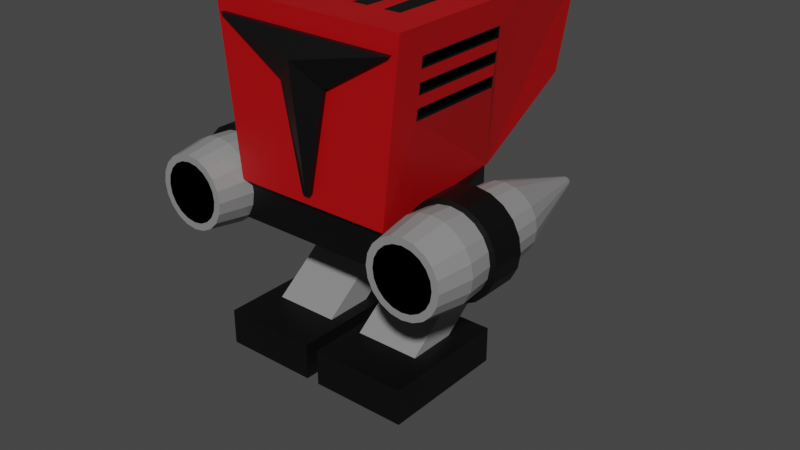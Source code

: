 # Source: Enemy2Model.blend  (saved by Blender 2.83.19; exported with 4.5.12 LTS)
import bpy
from mathutils import Matrix  # noqa: F401  (used for matrix-valued properties, if any)

bpy.ops.wm.read_factory_settings(use_empty=True)
scene = bpy.context.scene
scene.name = 'Scene'

# ---- collections
col_enemy1 = bpy.data.collections.new('Enemy1'); scene.collection.children.link(col_enemy1)
col_collection_2 = bpy.data.collections.new('Collection 2'); scene.collection.children.link(col_collection_2)

# ---- images (referenced by path relative to the original .blend; pixels are not part of the script)
import os
ASSET_DIR = os.environ.get("B2B_ASSET_DIR", "")  # directory of the original .blend (textures are referenced by path, not embedded)
HERE = os.path.dirname(os.path.abspath(__file__))  # packed textures are extracted next to this script under _unpacked/

def load_image(name, relpath, width, height, colorspace="sRGB"):
    """Load a texture the original file referenced (path relative to the .blend, or extracted next to this script)."""
    p = next((c for c in (os.path.join(HERE, relpath), os.path.join(ASSET_DIR, relpath)) if relpath and os.path.exists(c)), "")
    if p:
        img = bpy.data.images.load(p, check_existing=True)
        img.name = name
    else:  # same state as the original file: an image datablock whose file is absent (Cycles renders it pink)
        img = bpy.data.images.new(name, width, height)
        img.source = "FILE"
        img.filepath = "//" + (relpath or name)
    img.colorspace_settings.name = colorspace
    return img
img_metalhead = load_image('Metalhead', 'Metalhead.png', 1024, 1024, 'sRGB')

# ---- materials (node trees are filled in below, after node groups)
mat_black = bpy.data.materials.new('Black')
mat_black.use_transparent_shadow = False
mat_suit = bpy.data.materials.new('SUIT')
mat_suit.use_transparent_shadow = False
mat_material = bpy.data.materials.new('Material')
mat_material.alpha_threshold = 0.0
mat_material.use_transparent_shadow = False
mat_material.line_color = (0.0, 0.0, 0.0, 1.0)
mat_material_003 = bpy.data.materials.new('Material.003')
mat_material_003.use_transparent_shadow = False
mat_legs = bpy.data.materials.new('Legs')
mat_legs.use_transparent_shadow = False
mat_cannoninside = bpy.data.materials.new('CannonInside')
mat_cannoninside.use_transparent_shadow = False

# ---- material node trees
mat_black.use_nodes = True; mat_black.node_tree.nodes.clear()
_N = mat_black.node_tree.nodes; _L = mat_black.node_tree.links
n0 = _N.new('ShaderNodeBsdfPrincipled'); n0.name = 'Principled BSDF'; n0.location = (10, 300)
n0.distribution = 'GGX'
n0.subsurface_method = 'BURLEY'
n0.inputs[0].default_value = (0.0, 0.0, 0.0, 1.0)
n0.inputs[3].default_value = 1.45
n0.inputs[27].default_value = (0.0, 0.0, 0.0, 1.0)
n0.inputs[28].default_value = 1.0
n1 = _N.new('ShaderNodeOutputMaterial'); n1.name = 'Material Output'; n1.location = (300, 300)
_L.new(n0.outputs[0], n1.inputs[0])
n1.is_active_output = True
mat_suit.use_nodes = True; mat_suit.node_tree.nodes.clear()
_N = mat_suit.node_tree.nodes; _L = mat_suit.node_tree.links
n0 = _N.new('ShaderNodeBsdfPrincipled'); n0.name = 'Principled BSDF'; n0.location = (10, 300)
n0.distribution = 'GGX'
n0.subsurface_method = 'BURLEY'
n0.inputs[0].default_value = (0.5543, 0.5387, 0.0, 1.0)
n0.inputs[3].default_value = 1.45
n0.inputs[27].default_value = (0.0, 0.0, 0.0, 1.0)
n0.inputs[28].default_value = 1.0
n1 = _N.new('ShaderNodeOutputMaterial'); n1.name = 'Material Output'; n1.location = (300, 300)
_L.new(n0.outputs[0], n1.inputs[0])
n1.is_active_output = True
mat_material.use_nodes = True; mat_material.node_tree.nodes.clear()
_N = mat_material.node_tree.nodes; _L = mat_material.node_tree.links
n0 = _N.new('ShaderNodeOutputMaterial'); n0.name = 'Material Output'; n0.location = (300, 300)
n1 = _N.new('ShaderNodeBsdfPrincipled'); n1.name = 'Principled BSDF'; n1.location = (10, 300)
n1.distribution = 'GGX'
n1.subsurface_method = 'BURLEY'
n1.inputs[2].default_value = 0.4
n1.inputs[3].default_value = 1.45
n1.inputs[27].default_value = (0.0, 0.0, 0.0, 1.0)
n1.inputs[28].default_value = 1.0
_L.new(n1.outputs[0], n0.inputs[0])
n0.is_active_output = True
mat_material_003.use_nodes = True; mat_material_003.node_tree.nodes.clear()
_N = mat_material_003.node_tree.nodes; _L = mat_material_003.node_tree.links
n0 = _N.new('ShaderNodeOutputMaterial'); n0.name = 'Material Output'; n0.location = (300, 300)
n1 = _N.new('ShaderNodeBsdfPrincipled'); n1.name = 'Principled BSDF'; n1.location = (10, 300)
n1.distribution = 'GGX'
n1.subsurface_method = 'BURLEY'
n1.inputs[0].default_value = (0.4487, 0.0, 0.001791, 1.0)
n1.inputs[3].default_value = 1.45
n1.inputs[27].default_value = (0.0, 0.0, 0.0, 1.0)
n1.inputs[28].default_value = 1.0
n2 = _N.new('ShaderNodeTexImage'); n2.name = 'Image Texture'; n2.location = (-471, 213)
n2.image = img_metalhead
_L.new(n1.outputs[0], n0.inputs[0])
n0.is_active_output = True
mat_legs.use_nodes = True; mat_legs.node_tree.nodes.clear()
_N = mat_legs.node_tree.nodes; _L = mat_legs.node_tree.links
n0 = _N.new('ShaderNodeBsdfPrincipled'); n0.name = 'Principled BSDF'; n0.location = (10, 300)
n0.distribution = 'GGX'
n0.subsurface_method = 'BURLEY'
n0.inputs[0].default_value = (0.2531, 0.2531, 0.2531, 1.0)
n0.inputs[3].default_value = 1.45
n0.inputs[27].default_value = (0.0, 0.0, 0.0, 1.0)
n0.inputs[28].default_value = 1.0
n1 = _N.new('ShaderNodeOutputMaterial'); n1.name = 'Material Output'; n1.location = (300, 300)
_L.new(n0.outputs[0], n1.inputs[0])
n1.is_active_output = True
mat_cannoninside.use_nodes = True; mat_cannoninside.node_tree.nodes.clear()
_N = mat_cannoninside.node_tree.nodes; _L = mat_cannoninside.node_tree.links
n0 = _N.new('ShaderNodeBsdfPrincipled'); n0.name = 'Principled BSDF'; n0.location = (10, 300)
n0.distribution = 'GGX'
n0.subsurface_method = 'BURLEY'
n0.inputs[0].default_value = (0.0, 0.0, 0.0, 1.0)
n0.inputs[1].default_value = 1.0
n0.inputs[2].default_value = 1.0
n0.inputs[3].default_value = 1.45
n0.inputs[27].default_value = (0.0, 0.0, 0.0, 1.0)
n0.inputs[28].default_value = 1.0
n1 = _N.new('ShaderNodeOutputMaterial'); n1.name = 'Material Output'; n1.location = (300, 300)
_L.new(n0.outputs[0], n1.inputs[0])
n1.is_active_output = True

# ---- world
world_world = bpy.data.worlds.new('World'); scene.world = world_world
world_world.use_nodes = True; world_world.node_tree.nodes.clear()
_N = world_world.node_tree.nodes; _L = world_world.node_tree.links
n0 = _N.new('ShaderNodeOutputWorld'); n0.name = 'World Output'; n0.location = (300, 300)
n1 = _N.new('ShaderNodeBackground'); n1.name = 'Background'; n1.location = (10, 300)
n1.inputs[0].default_value = (0.05088, 0.05088, 0.05088, 1.0)
_L.new(n1.outputs[0], n0.inputs[0])
n0.is_active_output = True
world_world.color = (0.05088, 0.05088, 0.05088)
world_world.use_sun_shadow = False
world_world.sun_shadow_jitter_overblur = 0.0

# ---- meshes
me_cube = bpy.data.meshes.new('Cube')
me_cube.from_pydata([(1.0, 1.0, 1.0), (1.0, 1.0, -1.0), (1.0, -1.0, 1.0), (1.0, -1.0, -1.0), (-1.0, 1.0, 1.0), (-1.0, 1.0, -1.0), (-1.0, -1.0, 1.0), (-1.0, -1.0, -1.0)], [], [(0, 4, 6, 2), (3, 2, 6, 7), (7, 6, 4, 5), (5, 1, 3, 7), (1, 0, 2, 3), (5, 4, 0, 1)])
_uv = me_cube.uv_layers.new(name='UVMap')
_uv.uv.foreach_set('vector', [0.625, 0.5, 0.875, 0.5, 0.875, 0.75, 0.625, 0.75, 0.375, 0.75, 0.625, 0.75, 0.625, 1.0, 0.375, 1.0, 0.375, 0.0, 0.625, 0.0, 0.625, 0.25, 0.375, 0.25, 0.125, 0.5, 0.375, 0.5, 0.375, 0.75, 0.125, 0.75, 0.375, 0.5, 0.625, 0.5, 0.625, 0.75, 0.375, 0.75, 0.375, 0.25, 0.625, 0.25, 0.625, 0.5, 0.375, 0.5])
me_cube.materials.append(mat_black)
me_cube.use_remesh_preserve_volume = False
me_cube.use_remesh_preserve_attributes = False
me_cube.use_mirror_vertex_groups = False
me_cube.update()
me_cube_001 = bpy.data.meshes.new('Cube.001')
me_cube_001.from_pydata([(1.0, 1.0, 1.0), (1.0, 1.0, -1.0), (1.0, -1.0, 1.0), (1.0, -1.0, -1.0), (-1.0, 1.0, 1.0), (-1.0, 1.0, -1.0), (-1.0, -1.0, 1.0), (-1.0, -1.0, -1.0)], [], [(0, 4, 6, 2), (3, 2, 6, 7), (7, 6, 4, 5), (5, 1, 3, 7), (1, 0, 2, 3), (5, 4, 0, 1)])
_uv = me_cube_001.uv_layers.new(name='UVMap')
_uv.uv.foreach_set('vector', [0.625, 0.5, 0.875, 0.5, 0.875, 0.75, 0.625, 0.75, 0.375, 0.75, 0.625, 0.75, 0.625, 1.0, 0.375, 1.0, 0.375, 0.0, 0.625, 0.0, 0.625, 0.25, 0.375, 0.25, 0.125, 0.5, 0.375, 0.5, 0.375, 0.75, 0.125, 0.75, 0.375, 0.5, 0.625, 0.5, 0.625, 0.75, 0.375, 0.75, 0.375, 0.25, 0.625, 0.25, 0.625, 0.5, 0.375, 0.5])
me_cube_001.materials.append(mat_black)
me_cube_001.use_remesh_preserve_volume = False
me_cube_001.use_remesh_preserve_attributes = False
me_cube_001.use_mirror_vertex_groups = False
me_cube_001.update()
me_cube_002 = bpy.data.meshes.new('Cube.002')
me_cube_002.from_pydata([(-1.0, -1.0, -1.0), (-1.0, -1.0, 1.0), (-1.0, 1.0, -1.0), (-1.0, 1.0, 1.0), (1.0, -1.0, -1.0), (1.0, -1.0, 1.0), (1.0, 1.0, -1.0), (1.0, 1.0, 1.0)], [], [(0, 1, 3, 2), (2, 3, 7, 6), (6, 7, 5, 4), (4, 5, 1, 0), (2, 6, 4, 0), (7, 3, 1, 5)])
_uv = me_cube_002.uv_layers.new(name='UVMap')
_uv.uv.foreach_set('vector', [0.375, 0.0, 0.625, 0.0, 0.625, 0.25, 0.375, 0.25, 0.375, 0.25, 0.625, 0.25, 0.625, 0.5, 0.375, 0.5, 0.375, 0.5, 0.625, 0.5, 0.625, 0.75, 0.375, 0.75, 0.375, 0.75, 0.625, 0.75, 0.625, 1.0, 0.375, 1.0, 0.125, 0.5, 0.375, 0.5, 0.375, 0.75, 0.125, 0.75, 0.625, 0.5, 0.875, 0.5, 0.875, 0.75, 0.625, 0.75])
me_cube_002.materials.append(mat_black)
me_cube_002.use_remesh_fix_poles = True
me_cube_002.use_remesh_preserve_attributes = False
me_cube_002.use_mirror_vertex_groups = False
me_cube_002.update()
me_cube_003 = bpy.data.meshes.new('Cube.003')
me_cube_003.from_pydata([(-1.0, -1.0, -1.0), (-1.0, -1.0, 1.0), (-1.0, 1.0, -1.0), (-1.0, 1.0, 1.0), (1.0, -1.0, -1.0), (1.0, -1.0, 1.0), (1.0, 1.0, -1.0), (1.0, 1.0, 1.0)], [], [(0, 1, 3, 2), (2, 3, 7, 6), (6, 7, 5, 4), (4, 5, 1, 0), (2, 6, 4, 0), (7, 3, 1, 5)])
_uv = me_cube_003.uv_layers.new(name='UVMap')
_uv.uv.foreach_set('vector', [0.375, 0.0, 0.625, 0.0, 0.625, 0.25, 0.375, 0.25, 0.375, 0.25, 0.625, 0.25, 0.625, 0.5, 0.375, 0.5, 0.375, 0.5, 0.625, 0.5, 0.625, 0.75, 0.375, 0.75, 0.375, 0.75, 0.625, 0.75, 0.625, 1.0, 0.375, 1.0, 0.125, 0.5, 0.375, 0.5, 0.375, 0.75, 0.125, 0.75, 0.625, 0.5, 0.875, 0.5, 0.875, 0.75, 0.625, 0.75])
me_cube_003.materials.append(mat_suit)
me_cube_003.use_remesh_fix_poles = True
me_cube_003.use_remesh_preserve_attributes = False
me_cube_003.use_mirror_vertex_groups = False
me_cube_003.update()
me_cube_005 = bpy.data.meshes.new('Cube.005')
me_cube_005.from_pydata([(-1.0, -1.0, -1.0), (-1.0, -1.0, 1.0), (-1.0, 1.0, -1.0), (-1.0, 1.0, 1.0), (1.0, -1.0, -1.0), (1.0, -1.0, 1.0), (1.0, 1.0, -1.0), (1.0, 1.0, 1.0)], [], [(0, 1, 3, 2), (2, 3, 7, 6), (6, 7, 5, 4), (4, 5, 1, 0), (2, 6, 4, 0), (7, 3, 1, 5)])
_uv = me_cube_005.uv_layers.new(name='UVMap')
_uv.uv.foreach_set('vector', [0.375, 0.0, 0.625, 0.0, 0.625, 0.25, 0.375, 0.25, 0.375, 0.25, 0.625, 0.25, 0.625, 0.5, 0.375, 0.5, 0.375, 0.5, 0.625, 0.5, 0.625, 0.75, 0.375, 0.75, 0.375, 0.75, 0.625, 0.75, 0.625, 1.0, 0.375, 1.0, 0.125, 0.5, 0.375, 0.5, 0.375, 0.75, 0.125, 0.75, 0.625, 0.5, 0.875, 0.5, 0.875, 0.75, 0.625, 0.75])
me_cube_005.materials.append(mat_suit)
me_cube_005.use_remesh_fix_poles = True
me_cube_005.use_remesh_preserve_attributes = False
me_cube_005.use_mirror_vertex_groups = False
me_cube_005.update()
me_cube_006 = bpy.data.meshes.new('Cube.006')
me_cube_006.from_pydata([(-0.7952, -1.16, -0.7447), (-0.7952, -1.16, 0.7447), (-1.0, -0.3679, -1.0), (-1.0, -0.3679, 1.0), (0.7952, -1.16, -0.7447), (0.7952, -1.16, 0.7447), (1.0, -0.3679, -1.0), (1.0, -0.3679, 1.0), (-1.0, -0.9012, -1.0), (-1.0, -0.9012, 1.0), (1.0, -0.9012, -1.0), (1.0, -0.9012, 1.0)], [], [(8, 9, 3, 2), (2, 3, 7, 6), (10, 11, 5, 4), (4, 5, 1, 0), (8, 10, 4, 0), (11, 9, 1, 5), (7, 3, 9, 11), (2, 6, 10, 8), (6, 7, 11, 10), (0, 1, 9, 8)])
_uv = me_cube_006.uv_layers.new(name='UVMap')
_uv.uv.foreach_set('vector', [0.375, 0.03238, 0.625, 0.03238, 0.625, 0.25, 0.375, 0.25, 0.375, 0.25, 0.625, 0.25, 0.625, 0.5, 0.375, 0.5, 0.375, 0.7176, 0.625, 0.7176, 0.625, 0.75, 0.375, 0.75, 0.375, 0.75, 0.625, 0.75, 0.625, 1.0, 0.375, 1.0, 0.125, 0.7176, 0.375, 0.7176, 0.375, 0.75, 0.125, 0.75, 0.625, 0.7176, 0.875, 0.7176, 0.875, 0.75, 0.625, 0.75, 0.625, 0.5, 0.875, 0.5, 0.875, 0.7176, 0.625, 0.7176, 0.125, 0.5, 0.375, 0.5, 0.375, 0.7176, 0.125, 0.7176, 0.375, 0.5, 0.625, 0.5, 0.625, 0.7176, 0.375, 0.7176, 0.375, 0.0, 0.625, 0.0, 0.625, 0.03238, 0.375, 0.03238])
me_cube_006.materials.append(mat_black)
me_cube_006.use_remesh_fix_poles = True
me_cube_006.use_remesh_preserve_attributes = False
me_cube_006.use_mirror_vertex_groups = False
me_cube_006.update()
me_cube_004 = bpy.data.meshes.new('Cube.004')
me_cube_004.from_pydata([(-1.0, -1.0, -1.0), (-1.0, -1.0, 1.0), (-1.0, 1.0, -1.0), (-1.0, 1.0, 1.0), (1.0, -1.0, -1.0), (1.0, -1.0, 1.0), (1.0, 1.0, -1.0), (1.0, 1.0, 1.0)], [], [(0, 1, 3, 2), (2, 3, 7, 6), (6, 7, 5, 4), (4, 5, 1, 0), (2, 6, 4, 0), (7, 3, 1, 5)])
_uv = me_cube_004.uv_layers.new(name='UVMap')
_uv.uv.foreach_set('vector', [0.375, 0.0, 0.625, 0.0, 0.625, 0.25, 0.375, 0.25, 0.375, 0.25, 0.625, 0.25, 0.625, 0.5, 0.375, 0.5, 0.375, 0.5, 0.625, 0.5, 0.625, 0.75, 0.375, 0.75, 0.375, 0.75, 0.625, 0.75, 0.625, 1.0, 0.375, 1.0, 0.125, 0.5, 0.375, 0.5, 0.375, 0.75, 0.125, 0.75, 0.625, 0.5, 0.875, 0.5, 0.875, 0.75, 0.625, 0.75])
me_cube_004.materials.append(mat_black)
me_cube_004.use_remesh_fix_poles = True
me_cube_004.use_remesh_preserve_attributes = False
me_cube_004.use_mirror_vertex_groups = False
me_cube_004.update()
me_cube_007 = bpy.data.meshes.new('Cube.007')
me_cube_007.from_pydata([(-1.0, -1.0, -1.0), (-1.0, -1.0, 1.0), (-1.0, 1.0, -1.0), (-1.0, 1.0, 1.0), (1.0, -1.0, -1.0), (1.0, -1.0, 1.0), (1.0, 1.0, -1.0), (1.0, 1.0, 1.0)], [], [(0, 1, 3, 2), (2, 3, 7, 6), (6, 7, 5, 4), (4, 5, 1, 0), (2, 6, 4, 0), (7, 3, 1, 5)])
_uv = me_cube_007.uv_layers.new(name='UVMap')
_uv.uv.foreach_set('vector', [0.375, 0.0, 0.625, 0.0, 0.625, 0.25, 0.375, 0.25, 0.375, 0.25, 0.625, 0.25, 0.625, 0.5, 0.375, 0.5, 0.375, 0.5, 0.625, 0.5, 0.625, 0.75, 0.375, 0.75, 0.375, 0.75, 0.625, 0.75, 0.625, 1.0, 0.375, 1.0, 0.125, 0.5, 0.375, 0.5, 0.375, 0.75, 0.125, 0.75, 0.625, 0.5, 0.875, 0.5, 0.875, 0.75, 0.625, 0.75])
me_cube_007.materials.append(mat_black)
me_cube_007.use_remesh_fix_poles = True
me_cube_007.use_remesh_preserve_attributes = False
me_cube_007.use_mirror_vertex_groups = False
me_cube_007.update()
me_cube_008 = bpy.data.meshes.new('Cube.008')
me_cube_008.from_pydata([(-1.0, -1.0, -1.0), (-1.0, -1.0, 1.0), (-1.0, 1.0, -1.0), (-1.0, 1.0, 1.0), (1.0, -1.0, -1.0), (1.0, -1.0, 1.0), (1.0, 1.0, -1.0), (1.0, 1.0, 1.0)], [], [(0, 1, 3, 2), (2, 3, 7, 6), (6, 7, 5, 4), (4, 5, 1, 0), (2, 6, 4, 0), (7, 3, 1, 5)])
_uv = me_cube_008.uv_layers.new(name='UVMap')
_uv.uv.foreach_set('vector', [0.375, 0.0, 0.625, 0.0, 0.625, 0.25, 0.375, 0.25, 0.375, 0.25, 0.625, 0.25, 0.625, 0.5, 0.375, 0.5, 0.375, 0.5, 0.625, 0.5, 0.625, 0.75, 0.375, 0.75, 0.375, 0.75, 0.625, 0.75, 0.625, 1.0, 0.375, 1.0, 0.125, 0.5, 0.375, 0.5, 0.375, 0.75, 0.125, 0.75, 0.625, 0.5, 0.875, 0.5, 0.875, 0.75, 0.625, 0.75])
me_cube_008.use_remesh_fix_poles = True
me_cube_008.use_remesh_preserve_attributes = False
me_cube_008.use_mirror_vertex_groups = False
me_cube_008.update()
me_cube_009 = bpy.data.meshes.new('Cube.009')
me_cube_009.from_pydata([(-0.7952, -1.16, -0.7447), (-0.7952, -1.16, 0.7447), (-1.0, -0.6705, -1.0), (-1.0, -0.6705, 1.0), (0.7952, -1.16, -0.7447), (0.7952, -1.16, 0.7447), (1.0, -0.6705, -1.0), (1.0, -0.6705, 1.0), (-1.0, -0.9012, -1.0), (-1.0, -0.9012, 1.0), (1.0, -0.9012, -1.0), (1.0, -0.9012, 1.0)], [], [(8, 9, 3, 2), (2, 3, 7, 6), (10, 11, 5, 4), (4, 5, 1, 0), (8, 10, 4, 0), (11, 9, 1, 5), (7, 3, 9, 11), (2, 6, 10, 8), (6, 7, 11, 10), (0, 1, 9, 8)])
_uv = me_cube_009.uv_layers.new(name='UVMap')
_uv.uv.foreach_set('vector', [0.375, 0.03238, 0.625, 0.03238, 0.625, 0.25, 0.375, 0.25, 0.375, 0.25, 0.625, 0.25, 0.625, 0.5, 0.375, 0.5, 0.375, 0.7176, 0.625, 0.7176, 0.625, 0.75, 0.375, 0.75, 0.375, 0.75, 0.625, 0.75, 0.625, 1.0, 0.375, 1.0, 0.125, 0.7176, 0.375, 0.7176, 0.375, 0.75, 0.125, 0.75, 0.625, 0.7176, 0.875, 0.7176, 0.875, 0.75, 0.625, 0.75, 0.625, 0.5, 0.875, 0.5, 0.875, 0.7176, 0.625, 0.7176, 0.125, 0.5, 0.375, 0.5, 0.375, 0.7176, 0.125, 0.7176, 0.375, 0.5, 0.625, 0.5, 0.625, 0.7176, 0.375, 0.7176, 0.375, 0.0, 0.625, 0.0, 0.625, 0.03238, 0.375, 0.03238])
me_cube_009.materials.append(mat_material)
me_cube_009.use_remesh_fix_poles = True
me_cube_009.use_remesh_preserve_attributes = False
me_cube_009.use_mirror_vertex_groups = False
me_cube_009.update()
me_cube_034 = bpy.data.meshes.new('Cube.034')
me_cube_034.from_pydata([(-0.8998, -0.6615, 0.05664), (-0.9563, -0.6615, 0.6759), (-0.833, 1.466, -0.1603), (-0.4855, 1.113, 1.0), (-0.8998, 0.3313, 0.05664), (-0.9563, 0.3313, 0.6759), (-0.6559, 0.6698, -1.0), (-0.8209, -1.0, -1.0), (-0.6711, -0.6041, 1.0), (-0.6711, 0.6057, 1.0), (-0.9089, -0.6615, 0.1561), (-0.9235, -0.6615, 0.3166), (-0.9326, -0.6615, 0.416), (-0.9472, -0.6615, 0.5765), (-0.9472, 0.3313, 0.5765), (-0.9326, 0.3313, 0.416), (-0.9235, 0.3313, 0.3166), (-0.9089, 0.3313, 0.1561), (-0.8984, 0.3466, 0.04137), (-0.8984, -0.6768, 0.04137), (-0.9458, -0.6768, 0.5612), (-0.9577, -0.6768, 0.6912), (-0.9577, 0.3466, 0.6912), (-0.9103, 0.3466, 0.1713), (-0.9103, -0.6768, 0.1713), (-0.9221, -0.6768, 0.3013), (-0.934, -0.6768, 0.4313), (-0.9458, 0.3466, 0.5612), (-0.934, 0.3466, 0.4313), (-0.9221, 0.3466, 0.3013), (-0.6267, 0.4398, -0.08527), (-0.6267, -0.77, -0.08527), (-0.6741, -0.77, 0.4346), (-0.6832, -0.77, 0.534), (-0.6832, 0.4398, 0.534), (-0.6358, 0.4398, 0.01417), (-0.6358, -0.77, 0.01417), (-0.6504, -0.77, 0.1747), (-0.6595, -0.77, 0.2741), (-0.6741, 0.4398, 0.4346), (-0.6595, 0.4398, 0.2741), (-0.6504, 0.4398, 0.1747), (0.8998, -0.6615, 0.05664), (0.9563, -0.6615, 0.6759), (0.833, 1.466, -0.1603), (0.4855, 1.113, 1.0), (0.8998, 0.3313, 0.05664), (0.9563, 0.3313, 0.6759), (0.6559, 0.6698, -1.0), (0.8209, -1.0, -1.0), (0.6711, -0.6041, 1.0), (0.6711, 0.6057, 1.0), (0.9089, -0.6615, 0.1561), (0.9235, -0.6615, 0.3166), (0.9326, -0.6615, 0.416), (0.9472, -0.6615, 0.5765), (0.9472, 0.3313, 0.5765), (0.9326, 0.3313, 0.416), (0.9235, 0.3313, 0.3166), (0.9089, 0.3313, 0.1561), (0.8984, 0.3466, 0.04137), (0.8984, -0.6768, 0.04137), (0.9458, -0.6768, 0.5612), (0.9577, -0.6768, 0.6912), (0.9577, 0.3466, 0.6912), (0.9103, 0.3466, 0.1713), (0.9103, -0.6768, 0.1713), (0.9221, -0.6768, 0.3013), (0.934, -0.6768, 0.4313), (0.9458, 0.3466, 0.5612), (0.934, 0.3466, 0.4313), (0.9221, 0.3466, 0.3013), (0.6267, 0.4398, -0.08527), (0.6267, -0.77, -0.08527), (0.6741, -0.77, 0.4346), (0.6832, -0.77, 0.534), (0.6832, 0.4398, 0.534), (0.6358, 0.4398, 0.01417), (0.6358, -0.77, 0.01417), (0.6504, -0.77, 0.1747), (0.6595, -0.77, 0.2741), (0.6741, 0.4398, 0.4346), (0.6595, 0.4398, 0.2741), (0.6504, 0.4398, 0.1747), (0.0, 1.466, -0.1603), (0.0, 1.113, 1.0), (0.0, -1.0, -1.0), (0.0, -0.6041, 1.0), (0.0, 0.6698, -1.0), (-1.0, 0.6698, 1.0), (-0.9879, 1.466, 1.0), (0.0, -1.0, 1.0), (-1.0, -1.0, 1.0), (0.0, 1.466, 1.0), (1.0, 0.6698, 1.0), (0.9879, 1.466, 1.0), (1.0, -1.0, 1.0), (-0.1678, -0.6041, 1.0), (-0.3356, -0.6041, 1.0), (-0.5033, -0.6041, 1.0), (-0.4415, 1.113, 1.0), (-0.3974, 1.113, 1.0), (-0.3534, 1.113, 1.0), (0.1678, -0.6041, 1.0), (0.3356, -0.6041, 1.0), (0.5033, -0.6041, 1.0), (0.4415, 1.113, 1.0), (0.3974, 1.113, 1.0), (0.3534, 1.113, 1.0), (0.1202, 1.113, 1.0), (-0.1202, 1.113, 1.0), (9.407e-08, 1.559, -0.05788), (9.407e-08, 1.627, -0.05788), (0.07978, 1.559, -0.0487), (0.07978, 1.627, -0.0487), (0.1565, 1.559, -0.02152), (0.1565, 1.627, -0.02152), (0.2272, 1.559, 0.02263), (0.2272, 1.627, 0.02263), (0.2892, 1.559, 0.08204), (0.2892, 1.627, 0.08204), (0.34, 1.559, 0.1544), (0.34, 1.627, 0.1544), (0.3778, 1.559, 0.237), (0.3778, 1.627, 0.237), (0.4011, 1.559, 0.3267), (0.4011, 1.627, 0.3267), (0.409, 1.559, 0.4199), (0.409, 1.627, 0.4199), (0.4011, 1.559, 0.5131), (0.4011, 1.627, 0.5131), (0.3778, 1.559, 0.6027), (0.3778, 1.627, 0.6027), (0.34, 1.559, 0.6853), (0.34, 1.627, 0.6853), (0.2892, 1.559, 0.7577), (0.2892, 1.627, 0.7577), (0.2272, 1.559, 0.8171), (0.2272, 1.627, 0.8171), (0.1565, 1.559, 0.8612), (0.1565, 1.627, 0.8612), (0.07978, 1.559, 0.8884), (0.07978, 1.627, 0.8884), (-3.919e-08, 1.559, 0.8976), (-3.919e-08, 1.627, 0.8976), (-0.07978, 1.559, 0.8884), (-0.07978, 1.627, 0.8884), (-0.1565, 1.559, 0.8612), (-0.1565, 1.627, 0.8612), (-0.2272, 1.559, 0.8171), (-0.2272, 1.627, 0.8171), (-0.2892, 1.559, 0.7577), (-0.2892, 1.627, 0.7577), (-0.34, 1.559, 0.6853), (-0.34, 1.627, 0.6853), (-0.3778, 1.559, 0.6027), (-0.3778, 1.627, 0.6027), (-0.4011, 1.559, 0.5131), (-0.4011, 1.627, 0.5131), (-0.409, 1.559, 0.4199), (-0.409, 1.627, 0.4199), (-0.4011, 1.559, 0.3267), (-0.4011, 1.627, 0.3267), (-0.3778, 1.559, 0.237), (-0.3778, 1.627, 0.237), (-0.34, 1.559, 0.1544), (-0.34, 1.627, 0.1544), (-0.2892, 1.559, 0.08204), (-0.2892, 1.627, 0.08204), (-0.2272, 1.559, 0.02263), (-0.2272, 1.627, 0.02263), (-0.1565, 1.559, -0.02152), (-0.1565, 1.627, -0.02152), (-0.07978, 1.559, -0.0487), (-0.07978, 1.627, -0.0487), (-9.313e-10, 1.559, -0.007096), (-9.313e-10, 1.627, -0.007096), (0.1093, 1.559, 0.02326), (0.1093, 1.627, 0.02326), (-0.1093, 1.559, 0.02326), (-0.1093, 1.627, 0.02326), (0.08398, 1.559, 0.3077), (0.08398, 1.627, 0.3077), (0.04064, 1.559, 0.2786), (0.04064, 1.627, 0.2786), (-0.04064, 1.559, 0.2786), (-0.04064, 1.627, 0.2786), (0.2382, 1.559, 0.1097), (0.2382, 1.627, 0.1097), (0.3157, 1.559, 0.2047), (0.3157, 1.627, 0.2047), (-0.318, 1.559, 0.2093), (-0.318, 1.627, 0.2093), (-0.2415, 1.559, 0.1132), (-0.2415, 1.627, 0.1132), (0.3483, 1.559, 0.3303), (0.3483, 1.627, 0.3303), (-0.08517, 1.559, 0.3089), (-0.08517, 1.627, 0.3089), (-0.3492, 1.559, 0.3354), (-0.3492, 1.627, 0.3354), (0.1249, 1.559, 0.3897), (0.1249, 1.627, 0.3897), (-0.1252, 1.559, 0.3915), (-0.1252, 1.627, 0.3915), (0.1252, 1.559, 0.4482), (0.1252, 1.627, 0.4482), (0.3492, 1.627, 0.5044), (0.3492, 1.559, 0.5044), (0.08517, 1.559, 0.5308), (0.08517, 1.627, 0.5308), (0.318, 1.627, 0.6304), (0.318, 1.559, 0.6304), (0.2415, 1.559, 0.7265), (0.2415, 1.627, 0.7265), (0.04064, 1.559, 0.5611), (0.04064, 1.627, 0.5611), (0.1093, 1.559, 0.8165), (0.1093, 1.627, 0.8165), (-9.313e-10, 1.627, 0.8468), (-9.313e-10, 1.559, 0.8468), (-0.1093, 1.627, 0.8165), (-0.1093, 1.559, 0.8165), (-0.04064, 1.559, 0.5611), (-0.04064, 1.627, 0.5611), (-0.1249, 1.559, 0.4501), (-0.1249, 1.627, 0.4501), (-0.08398, 1.559, 0.5321), (-0.08398, 1.627, 0.5321), (-0.2382, 1.627, 0.73), (-0.2382, 1.559, 0.73), (-0.3483, 1.559, 0.5095), (-0.3483, 1.627, 0.5095), (-0.3157, 1.627, 0.635), (-0.3157, 1.559, 0.635), (1.173e-07, 1.339, 0.2995), (1.173e-07, 1.585, 0.2995), (0.0201, 1.339, 0.3018), (0.0201, 1.585, 0.3018), (0.03944, 1.339, 0.3086), (0.03944, 1.585, 0.3086), (0.05725, 1.339, 0.3198), (0.05725, 1.585, 0.3198), (0.07287, 1.339, 0.3347), (0.07287, 1.585, 0.3347), (0.08568, 1.339, 0.353), (0.08568, 1.585, 0.353), (0.09521, 1.339, 0.3738), (0.09521, 1.585, 0.3738), (0.1011, 1.339, 0.3964), (0.1011, 1.585, 0.3964), (0.1031, 1.339, 0.4199), (0.1031, 1.585, 0.4199), (0.1011, 1.339, 0.4433), (0.1011, 1.585, 0.4433), (0.09521, 1.339, 0.4659), (0.09521, 1.585, 0.4659), (0.08568, 1.339, 0.4867), (0.08568, 1.585, 0.4867), (0.07287, 1.339, 0.505), (0.07287, 1.585, 0.505), (0.05725, 1.339, 0.52), (0.05725, 1.585, 0.52), (0.03944, 1.339, 0.5311), (0.03944, 1.585, 0.5311), (0.0201, 1.339, 0.5379), (0.0201, 1.585, 0.5379), (8.368e-08, 1.339, 0.5402), (8.368e-08, 1.585, 0.5402), (-0.0201, 1.339, 0.5379), (-0.0201, 1.585, 0.5379), (-0.03944, 1.339, 0.5311), (-0.03944, 1.585, 0.5311), (-0.05725, 1.339, 0.52), (-0.05725, 1.585, 0.52), (-0.07287, 1.339, 0.505), (-0.07287, 1.585, 0.505), (-0.08568, 1.339, 0.4867), (-0.08568, 1.585, 0.4867), (-0.09521, 1.339, 0.4659), (-0.09521, 1.585, 0.4659), (-0.1011, 1.339, 0.4433), (-0.1011, 1.585, 0.4433), (-0.1031, 1.339, 0.4199), (-0.1031, 1.585, 0.4199), (-0.1011, 1.339, 0.3964), (-0.1011, 1.585, 0.3964), (-0.09521, 1.339, 0.3738), (-0.09521, 1.585, 0.3738), (-0.08568, 1.339, 0.353), (-0.08568, 1.585, 0.353), (-0.07287, 1.339, 0.3347), (-0.07287, 1.585, 0.3347), (-0.05725, 1.339, 0.3198), (-0.05725, 1.585, 0.3198), (-0.03944, 1.339, 0.3086), (-0.03944, 1.585, 0.3086), (-0.0201, 1.339, 0.3018), (-0.0201, 1.585, 0.3018), (-0.02803, -1.05, -0.8681), (-0.9085, -1.05, 0.7831), (-0.02803, -0.8655, -0.8681), (-0.9085, -0.8655, 0.7831), (0.04132, -1.05, -0.8681), (0.9218, -1.05, 0.7831), (0.04132, -0.8655, -0.8681), (0.9218, -0.8655, 0.7831), (-0.2314, -1.05, 0.2914), (-0.2314, -0.8655, 0.2914), (0.2447, -0.8655, 0.2914), (0.2447, -1.05, 0.2914), (0.006644, -0.8655, -0.8681), (0.006644, -0.8655, 0.7831), (0.006644, -1.05, -0.8681), (0.006644, -1.05, 0.7831), (0.006644, -1.184, 0.5649), (0.006644, -0.8655, 0.2914)], [], [(6, 89, 90, 2), (86, 91, 92, 7), (16, 11, 37, 41), (19, 18, 6, 7), (21, 20, 26, 25, 24, 19, 7, 92), (22, 21, 92, 89), (18, 23, 29, 28, 27, 22, 89, 6), (1, 5, 34, 33), (24, 25, 29, 23), (11, 12, 38, 37), (26, 20, 27, 28), (0, 4, 18, 19), (1, 13, 20, 21), (5, 1, 21, 22), (4, 17, 23, 18), (10, 0, 19, 24), (12, 11, 25, 26), (14, 5, 22, 27), (16, 15, 28, 29), (17, 10, 24, 23), (11, 16, 29, 25), (15, 12, 26, 28), (13, 14, 27, 20), (32, 33, 34, 39), (31, 36, 35, 30), (37, 38, 40, 41), (5, 14, 39, 34), (17, 4, 30, 35), (12, 15, 40, 38), (4, 0, 31, 30), (15, 16, 41, 40), (0, 10, 36, 31), (14, 13, 32, 39), (13, 1, 33, 32), (10, 17, 35, 36), (6, 88, 86, 7), (2, 90, 93, 84), (2, 84, 88, 6), (48, 44, 95, 94), (86, 49, 96, 91), (58, 83, 79, 53), (61, 49, 48, 60), (63, 96, 49, 61, 66, 67, 68, 62), (64, 94, 96, 63), (60, 48, 94, 64, 69, 70, 71, 65), (43, 75, 76, 47), (66, 65, 71, 67), (53, 79, 80, 54), (68, 70, 69, 62), (42, 61, 60, 46), (43, 63, 62, 55), (47, 64, 63, 43), (46, 60, 65, 59), (52, 66, 61, 42), (54, 68, 67, 53), (56, 69, 64, 47), (58, 71, 70, 57), (59, 65, 66, 52), (53, 67, 71, 58), (57, 70, 68, 54), (55, 62, 69, 56), (74, 81, 76, 75), (73, 72, 77, 78), (79, 83, 82, 80), (47, 76, 81, 56), (59, 77, 72, 46), (54, 80, 82, 57), (46, 72, 73, 42), (57, 82, 83, 58), (42, 73, 78, 52), (56, 81, 74, 55), (55, 74, 75, 43), (52, 78, 77, 59), (48, 49, 86, 88), (44, 84, 93, 95), (44, 48, 88, 84), (106, 105, 50, 51, 45), (9, 3, 90, 89), (87, 97, 98, 99, 8, 92, 91), (8, 9, 89, 92), (3, 100, 101, 102, 110, 85, 93, 90), (45, 51, 94, 95), (50, 105, 104, 103, 87, 91, 96), (51, 50, 96, 94), (85, 109, 108, 107, 106, 45, 95, 93), (9, 8, 99, 100, 3), (100, 99, 98, 101), (101, 98, 97, 102), (87, 110, 102, 97), (108, 103, 104, 107), (107, 104, 105, 106), (87, 109, 85, 110), (87, 103, 108, 109), (111, 112, 114, 113), (113, 114, 116, 115), (115, 116, 118, 117), (117, 118, 120, 119), (119, 120, 122, 121), (121, 122, 124, 123), (123, 124, 126, 125), (125, 126, 128, 127), (127, 128, 130, 129), (129, 130, 132, 131), (131, 132, 134, 133), (133, 134, 136, 135), (135, 136, 138, 137), (137, 138, 140, 139), (139, 140, 142, 141), (141, 142, 144, 143), (143, 144, 146, 145), (145, 146, 148, 147), (147, 148, 150, 149), (149, 150, 152, 151), (151, 152, 154, 153), (153, 154, 156, 155), (155, 156, 158, 157), (157, 158, 160, 159), (159, 160, 162, 161), (161, 162, 164, 163), (163, 164, 166, 165), (165, 166, 168, 167), (167, 168, 170, 169), (169, 170, 172, 171), (114, 112, 174, 172, 170, 180, 176, 178, 118, 116), (171, 172, 174, 173), (173, 174, 112, 111), (111, 113, 115, 117, 177, 175, 179, 169, 171, 173), (200, 199, 191, 192), (198, 197, 203, 204), (218, 217, 220, 219), (180, 179, 175, 176), (223, 224, 221, 222), (176, 175, 177, 178), (192, 191, 193, 194), (196, 195, 201, 202), (226, 225, 227, 228), (190, 189, 195, 196), (178, 177, 183, 184), (224, 223, 215, 216), (199, 200, 204, 203), (229, 230, 234, 233), (194, 193, 197, 198), (118, 178, 184, 186, 180, 170, 168, 166, 164, 162, 200, 192, 194, 198, 182, 188, 190, 196, 126, 124, 122, 120), (126, 196, 202, 182, 198, 204, 200, 162, 160, 158, 232, 226, 228, 210, 206, 207, 130, 128), (130, 207, 211, 214, 210, 228, 229, 233, 232, 158, 156, 154, 152, 150, 221, 224, 216, 218, 138, 136, 134, 132), (138, 218, 219, 221, 150, 148, 146, 144, 142, 140), (209, 210, 214, 213), (219, 220, 222, 221), (202, 201, 181, 182), (225, 226, 232, 231), (179, 180, 186, 185), (184, 183, 185, 186), (228, 227, 230, 229), (211, 212, 213, 214), (216, 215, 217, 218), (169, 179, 185, 183, 177, 117, 119, 121, 123, 125, 195, 189, 187, 181, 197, 193, 191, 199, 161, 163, 165, 167), (161, 199, 203, 197, 181, 201, 195, 125, 127, 129, 208, 205, 209, 227, 225, 231, 157, 159), (157, 231, 234, 230, 227, 209, 213, 212, 208, 129, 131, 133, 135, 137, 217, 215, 223, 222, 149, 151, 153, 155), (149, 222, 220, 217, 137, 139, 141, 143, 145, 147), (206, 205, 208, 207), (187, 188, 182, 181), (233, 234, 231, 232), (210, 209, 205, 206), (207, 208, 212, 211), (188, 187, 189, 190), (235, 236, 238, 237), (237, 238, 240, 239), (239, 240, 242, 241), (241, 242, 244, 243), (243, 244, 246, 245), (245, 246, 248, 247), (247, 248, 250, 249), (249, 250, 252, 251), (251, 252, 254, 253), (253, 254, 256, 255), (255, 256, 258, 257), (257, 258, 260, 259), (259, 260, 262, 261), (261, 262, 264, 263), (263, 264, 266, 265), (265, 266, 268, 267), (267, 268, 270, 269), (269, 270, 272, 271), (271, 272, 274, 273), (273, 274, 276, 275), (275, 276, 278, 277), (277, 278, 280, 279), (279, 280, 282, 281), (281, 282, 284, 283), (283, 284, 286, 285), (285, 286, 288, 287), (287, 288, 290, 289), (289, 290, 292, 291), (291, 292, 294, 293), (293, 294, 296, 295), (238, 236, 298, 296, 294, 292, 290, 288, 286, 284, 282, 280, 278, 276, 274, 272, 270, 268, 266, 264, 262, 260, 258, 256, 254, 252, 250, 248, 246, 244, 242, 240), (295, 296, 298, 297), (297, 298, 236, 235), (235, 237, 239, 241, 243, 245, 247, 249, 251, 253, 255, 257, 259, 261, 263, 265, 267, 269, 271, 273, 275, 277, 279, 281, 283, 285, 287, 289, 291, 293, 295, 297), (307, 300, 302, 308), (316, 312, 306, 309), (309, 306, 304, 310), (315, 314, 300), (311, 305, 303, 313), (312, 302, 300, 314), (313, 315, 307, 299), (305, 309, 310, 303), (311, 316, 309, 305), (299, 307, 308, 301), (301, 308, 316, 311), (303, 310, 315, 313), (306, 312, 314, 304), (301, 311, 313, 299), (304, 314, 315), (308, 302, 312, 316), (310, 304, 315), (307, 315, 300)])
me_cube_034.polygons.foreach_set('material_index', [0, 0, 1, 0, 0, 0, 0, 1, 0, 1, 0, 1, 1, 1, 1, 1, 1, 1, 1, 1, 1, 1, 1, 1, 1, 1, 1, 1, 1, 1, 1, 1, 1, 1, 1, 0, 0, 0, 0, 0, 1, 0, 0, 0, 0, 1, 0, 1, 0, 1, 1, 1, 1, 1, 1, 1, 1, 1, 1, 1, 1, 1, 1, 1, 1, 1, 1, 1, 1, 1, 1, 1, 1, 0, 0, 0, 1, 0, 0, 0, 0, 0, 0, 0, 0, 1, 0, 1, 0, 1, 0, 1, 0, 1, 1, 1, 1, 1, 1, 1, 1, 1, 1, 1, 1, 1, 1, 1, 1, 1, 1, 1, 1, 1, 1, 1, 1, 1, 1, 1, 1, 1, 1, 1, 1, 1, 1, 1, 1, 1, 1, 1, 1, 1, 1, 1, 1, 1, 1, 1, 1, 1, 1, 1, 1, 1, 1, 1, 1, 1, 1, 1, 1, 1, 1, 1, 1, 1, 1, 1, 1, 1, 1, 1, 1, 0, 0, 0, 0, 0, 0, 0, 0, 0, 0, 0, 0, 0, 0, 0, 0, 0, 0, 0, 0, 0, 0, 0, 0, 0, 0, 0, 0, 0, 0, 0, 0, 0, 0, 1, 1, 1, 1, 1, 1, 1, 1, 1, 1, 1, 1, 1, 1, 1, 1, 1, 1])
_uv = me_cube_034.uv_layers.new(name='UVMap')
_uv.uv.foreach_set('vector', [0.375, 0.125, 0.625, 0.125, 0.625, 0.25, 0.375, 0.25, 0.375, 0.875, 0.625, 0.875, 0.625, 1.0, 0.375, 1.0, 0.4868, 0.1006, 0.4868, 0.02437, 0.4868, 0.02437, 0.4868, 0.1006, 0.4136, 0.0232, 0.4136, 0.1018, 0.375, 0.125, 0.375, 0.0, 0.5864, 0.0232, 0.5519, 0.0232, 0.5173, 0.0232, 0.4827, 0.0232, 0.4481, 0.0232, 0.4136, 0.0232, 0.375, 0.0, 0.625, 0.0, 0.5864, 0.1018, 0.5864, 0.0232, 0.625, 0.0, 0.625, 0.125, 0.4136, 0.1018, 0.4481, 0.1018, 0.4827, 0.1018, 0.5173, 0.1018, 0.5519, 0.1018, 0.5864, 0.1018, 0.625, 0.125, 0.375, 0.125, 0.5824, 0.02437, 0.5824, 0.1006, 0.5824, 0.1006, 0.5824, 0.02437, 0.4481, 0.0232, 0.4827, 0.0232, 0.4827, 0.1018, 0.4481, 0.1018, 0.4868, 0.02437, 0.5132, 0.02437, 0.5132, 0.02437, 0.4868, 0.02437, 0.5173, 0.0232, 0.5519, 0.0232, 0.5519, 0.1018, 0.5173, 0.1018, 0.4176, 0.02437, 0.4176, 0.1006, 0.4136, 0.1018, 0.4136, 0.0232, 0.5824, 0.02437, 0.5559, 0.02437, 0.5519, 0.0232, 0.5864, 0.0232, 0.5824, 0.1006, 0.5824, 0.02437, 0.5864, 0.0232, 0.5864, 0.1018, 0.4176, 0.1006, 0.4441, 0.1006, 0.4481, 0.1018, 0.4136, 0.1018, 0.4441, 0.02437, 0.4176, 0.02437, 0.4136, 0.0232, 0.4481, 0.0232, 0.5132, 0.02437, 0.4868, 0.02437, 0.4827, 0.0232, 0.5173, 0.0232, 0.5559, 0.1006, 0.5824, 0.1006, 0.5864, 0.1018, 0.5519, 0.1018, 0.4868, 0.1006, 0.5132, 0.1006, 0.5173, 0.1018, 0.4827, 0.1018, 0.4441, 0.1006, 0.4441, 0.02437, 0.4481, 0.0232, 0.4481, 0.1018, 0.4868, 0.02437, 0.4868, 0.1006, 0.4827, 0.1018, 0.4827, 0.0232, 0.5132, 0.1006, 0.5132, 0.02437, 0.5173, 0.0232, 0.5173, 0.1018, 0.5559, 0.02437, 0.5559, 0.1006, 0.5519, 0.1018, 0.5519, 0.0232, 0.5559, 0.02437, 0.5824, 0.02437, 0.5824, 0.1006, 0.5559, 0.1006, 0.4176, 0.02437, 0.4441, 0.02437, 0.4441, 0.1006, 0.4176, 0.1006, 0.4868, 0.02437, 0.5132, 0.02437, 0.5132, 0.1006, 0.4868, 0.1006, 0.5824, 0.1006, 0.5559, 0.1006, 0.5559, 0.1006, 0.5824, 0.1006, 0.4441, 0.1006, 0.4176, 0.1006, 0.4176, 0.1006, 0.4441, 0.1006, 0.5132, 0.02437, 0.5132, 0.1006, 0.5132, 0.1006, 0.5132, 0.02437, 0.4176, 0.1006, 0.4176, 0.02437, 0.4176, 0.02437, 0.4176, 0.1006, 0.5132, 0.1006, 0.4868, 0.1006, 0.4868, 0.1006, 0.5132, 0.1006, 0.4176, 0.02437, 0.4441, 0.02437, 0.4441, 0.02437, 0.4176, 0.02437, 0.5559, 0.1006, 0.5559, 0.02437, 0.5559, 0.02437, 0.5559, 0.1006, 0.5559, 0.02437, 0.5824, 0.02437, 0.5824, 0.02437, 0.5559, 0.02437, 0.4441, 0.02437, 0.4441, 0.1006, 0.4441, 0.1006, 0.4441, 0.02437, 0.125, 0.625, 0.25, 0.625, 0.25, 0.75, 0.125, 0.75, 0.375, 0.25, 0.625, 0.25, 0.625, 0.375, 0.375, 0.375, 0.125, 0.5, 0.25, 0.5, 0.25, 0.625, 0.125, 0.625, 0.375, 0.125, 0.375, 0.25, 0.625, 0.25, 0.625, 0.125, 0.375, 0.875, 0.375, 1.0, 0.625, 1.0, 0.625, 0.875, 0.4868, 0.1006, 0.4868, 0.1006, 0.4868, 0.02437, 0.4868, 0.02437, 0.4136, 0.0232, 0.375, 0.0, 0.375, 0.125, 0.4136, 0.1018, 0.5864, 0.0232, 0.625, 0.0, 0.375, 0.0, 0.4136, 0.0232, 0.4481, 0.0232, 0.4827, 0.0232, 0.5173, 0.0232, 0.5519, 0.0232, 0.5864, 0.1018, 0.625, 0.125, 0.625, 0.0, 0.5864, 0.0232, 0.4136, 0.1018, 0.375, 0.125, 0.625, 0.125, 0.5864, 0.1018, 0.5519, 0.1018, 0.5173, 0.1018, 0.4827, 0.1018, 0.4481, 0.1018, 0.5824, 0.02437, 0.5824, 0.02437, 0.5824, 0.1006, 0.5824, 0.1006, 0.4481, 0.0232, 0.4481, 0.1018, 0.4827, 0.1018, 0.4827, 0.0232, 0.4868, 0.02437, 0.4868, 0.02437, 0.5132, 0.02437, 0.5132, 0.02437, 0.5173, 0.0232, 0.5173, 0.1018, 0.5519, 0.1018, 0.5519, 0.0232, 0.4176, 0.02437, 0.4136, 0.0232, 0.4136, 0.1018, 0.4176, 0.1006, 0.5824, 0.02437, 0.5864, 0.0232, 0.5519, 0.0232, 0.5559, 0.02437, 0.5824, 0.1006, 0.5864, 0.1018, 0.5864, 0.0232, 0.5824, 0.02437, 0.4176, 0.1006, 0.4136, 0.1018, 0.4481, 0.1018, 0.4441, 0.1006, 0.4441, 0.02437, 0.4481, 0.0232, 0.4136, 0.0232, 0.4176, 0.02437, 0.5132, 0.02437, 0.5173, 0.0232, 0.4827, 0.0232, 0.4868, 0.02437, 0.5559, 0.1006, 0.5519, 0.1018, 0.5864, 0.1018, 0.5824, 0.1006, 0.4868, 0.1006, 0.4827, 0.1018, 0.5173, 0.1018, 0.5132, 0.1006, 0.4441, 0.1006, 0.4481, 0.1018, 0.4481, 0.0232, 0.4441, 0.02437, 0.4868, 0.02437, 0.4827, 0.0232, 0.4827, 0.1018, 0.4868, 0.1006, 0.5132, 0.1006, 0.5173, 0.1018, 0.5173, 0.0232, 0.5132, 0.02437, 0.5559, 0.02437, 0.5519, 0.0232, 0.5519, 0.1018, 0.5559, 0.1006, 0.5559, 0.02437, 0.5559, 0.1006, 0.5824, 0.1006, 0.5824, 0.02437, 0.4176, 0.02437, 0.4176, 0.1006, 0.4441, 0.1006, 0.4441, 0.02437, 0.4868, 0.02437, 0.4868, 0.1006, 0.5132, 0.1006, 0.5132, 0.02437, 0.5824, 0.1006, 0.5824, 0.1006, 0.5559, 0.1006, 0.5559, 0.1006, 0.4441, 0.1006, 0.4441, 0.1006, 0.4176, 0.1006, 0.4176, 0.1006, 0.5132, 0.02437, 0.5132, 0.02437, 0.5132, 0.1006, 0.5132, 0.1006, 0.4176, 0.1006, 0.4176, 0.1006, 0.4176, 0.02437, 0.4176, 0.02437, 0.5132, 0.1006, 0.5132, 0.1006, 0.4868, 0.1006, 0.4868, 0.1006, 0.4176, 0.02437, 0.4176, 0.02437, 0.4441, 0.02437, 0.4441, 0.02437, 0.5559, 0.1006, 0.5559, 0.1006, 0.5559, 0.02437, 0.5559, 0.02437, 0.5559, 0.02437, 0.5559, 0.02437, 0.5824, 0.02437, 0.5824, 0.02437, 0.4441, 0.02437, 0.4441, 0.02437, 0.4441, 0.1006, 0.4441, 0.1006, 0.125, 0.625, 0.125, 0.75, 0.25, 0.75, 0.25, 0.625, 0.375, 0.25, 0.375, 0.375, 0.625, 0.375, 0.625, 0.25, 0.125, 0.5, 0.125, 0.625, 0.25, 0.625, 0.25, 0.5, 0.8418, 0.5225, 0.8418, 0.7363, 0.8609, 0.7365, 0.8673, 0.6136, 0.8609, 0.5231, 0.8673, 0.6136, 0.8609, 0.5231, 0.875, 0.5, 0.875, 0.625, 0.7847, 0.7357, 0.8037, 0.7359, 0.8228, 0.7361, 0.8418, 0.7363, 0.8609, 0.7365, 0.875, 0.75, 0.75, 0.75, 0.8609, 0.7365, 0.8673, 0.6136, 0.875, 0.625, 0.875, 0.75, 0.8609, 0.5231, 0.8418, 0.5225, 0.8228, 0.5218, 0.8037, 0.5211, 0.7942, 0.5207, 0.7847, 0.5204, 0.75, 0.5, 0.875, 0.5, 0.8609, 0.5231, 0.8673, 0.6136, 0.875, 0.625, 0.875, 0.5, 0.8609, 0.7365, 0.8418, 0.7363, 0.8228, 0.7361, 0.8037, 0.7359, 0.7847, 0.7357, 0.75, 0.75, 0.875, 0.75, 0.8673, 0.6136, 0.8609, 0.7365, 0.875, 0.75, 0.875, 0.625, 0.7847, 0.5204, 0.7942, 0.5207, 0.8037, 0.5211, 0.8228, 0.5218, 0.8418, 0.5225, 0.8609, 0.5231, 0.875, 0.5, 0.75, 0.5, 0.8673, 0.6136, 0.8609, 0.7365, 0.8418, 0.7363, 0.8418, 0.5225, 0.8609, 0.5231, 0.8418, 0.5225, 0.8418, 0.7363, 0.8228, 0.7361, 0.8228, 0.5218, 0.8228, 0.5218, 0.8228, 0.7361, 0.8037, 0.7359, 0.8037, 0.5211, 0.0, 0.0, 0.0, 0.0, 0.8037, 0.5211, 0.8037, 0.7359, 0.8037, 0.5211, 0.8037, 0.7359, 0.8228, 0.7361, 0.8228, 0.5218, 0.8228, 0.5218, 0.8228, 0.7361, 0.8418, 0.7363, 0.8418, 0.5225, 0.0, 0.0, 0.0, 0.0, 0.0, 0.0, 0.0, 0.0, 0.0, 0.0, 0.8037, 0.7359, 0.8037, 0.5211, 0.0, 0.0, 1.0, 0.5, 1.0, 1.0, 0.9688, 1.0, 0.9688, 0.5, 0.9688, 0.5, 0.9688, 1.0, 0.9375, 1.0, 0.9375, 0.5, 0.9375, 0.5, 0.9375, 1.0, 0.9062, 1.0, 0.9062, 0.5, 0.9062, 0.5, 0.9062, 1.0, 0.875, 1.0, 0.875, 0.5, 0.875, 0.5, 0.875, 1.0, 0.8438, 1.0, 0.8438, 0.5, 0.8438, 0.5, 0.8438, 1.0, 0.8125, 1.0, 0.8125, 0.5, 0.8125, 0.5, 0.8125, 1.0, 0.7812, 1.0, 0.7812, 0.5, 0.7812, 0.5, 0.7812, 1.0, 0.75, 1.0, 0.75, 0.5, 0.75, 0.5, 0.75, 1.0, 0.7188, 1.0, 0.7188, 0.5, 0.7188, 0.5, 0.7188, 1.0, 0.6875, 1.0, 0.6875, 0.5, 0.6875, 0.5, 0.6875, 1.0, 0.6562, 1.0, 0.6562, 0.5, 0.6562, 0.5, 0.6562, 1.0, 0.625, 1.0, 0.625, 0.5, 0.625, 0.5, 0.625, 1.0, 0.5938, 1.0, 0.5938, 0.5, 0.5938, 0.5, 0.5938, 1.0, 0.5625, 1.0, 0.5625, 0.5, 0.5625, 0.5, 0.5625, 1.0, 0.5312, 1.0, 0.5312, 0.5, 0.5312, 0.5, 0.5312, 1.0, 0.5, 1.0, 0.5, 0.5, 0.5, 0.5, 0.5, 1.0, 0.4688, 1.0, 0.4688, 0.5, 0.4688, 0.5, 0.4688, 1.0, 0.4375, 1.0, 0.4375, 0.5, 0.4375, 0.5, 0.4375, 1.0, 0.4062, 1.0, 0.4062, 0.5, 0.4062, 0.5, 0.4062, 1.0, 0.375, 1.0, 0.375, 0.5, 0.375, 0.5, 0.375, 1.0, 0.3438, 1.0, 0.3438, 0.5, 0.3438, 0.5, 0.3438, 1.0, 0.3125, 1.0, 0.3125, 0.5, 0.3125, 0.5, 0.3125, 1.0, 0.2812, 1.0, 0.2812, 0.5, 0.2812, 0.5, 0.2812, 1.0, 0.25, 1.0, 0.25, 0.5, 0.25, 0.5, 0.25, 1.0, 0.2188, 1.0, 0.2188, 0.5, 0.2188, 0.5, 0.2188, 1.0, 0.1875, 1.0, 0.1875, 0.5, 0.1875, 0.5, 0.1875, 1.0, 0.1562, 1.0, 0.1562, 0.5, 0.1562, 0.5, 0.1562, 1.0, 0.125, 1.0, 0.125, 0.5, 0.125, 0.5, 0.125, 1.0, 0.09375, 1.0, 0.09375, 0.5, 0.09375, 0.5, 0.09375, 1.0, 0.0625, 1.0, 0.0625, 0.5, 0.2968, 0.4854, 0.25, 0.49, 0.2032, 0.4854, 0.1582, 0.4717, 0.1167, 0.4496, 0.1859, 0.4492, 0.25, 0.4645, 0.3141, 0.4492, 0.3833, 0.4496, 0.3418, 0.4717, 0.0625, 0.5, 0.0625, 1.0, 0.03125, 1.0, 0.03125, 0.5, 0.03125, 0.5, 0.03125, 1.0, 0.0, 1.0, 0.0, 0.5, 0.75, 0.49, 0.7968, 0.4854, 0.8418, 0.4717, 0.8833, 0.4496, 0.8141, 0.4492, 0.75, 0.4645, 0.6859, 0.4492, 0.6167, 0.4496, 0.6582, 0.4717, 0.7032, 0.4854, 0.125, 0.5834, 0.125, 0.6751, 0.25, 0.6751, 0.25, 0.5834, 0.625, 0.5834, 0.625, 0.6751, 0.875, 0.6751, 0.875, 0.5834, 0.375, 0.5834, 0.375, 0.6751, 0.25, 0.6751, 0.25, 0.5834, 0.125, 0.5834, 0.125, 0.6751, 0.25, 0.6751, 0.25, 0.5834, 0.625, 0.07495, 0.625, 0.1666, 0.375, 0.1666, 0.375, 0.07495, 0.25, 0.5834, 0.25, 0.6751, 0.375, 0.6751, 0.375, 0.5834, 0.25, 0.5834, 0.25, 0.6751, 0.375, 0.6751, 0.375, 0.5834, 0.375, 0.5834, 0.375, 0.6751, 0.625, 0.6751, 0.625, 0.5834, 0.875, 0.5834, 0.875, 0.6751, 0.625, 0.6751, 0.625, 0.5834, 0.25, 0.5834, 0.25, 0.6751, 0.375, 0.6751, 0.375, 0.5834, 0.375, 0.5834, 0.375, 0.6751, 0.625, 0.6751, 0.625, 0.5834, 0.875, 0.5834, 0.875, 0.6751, 0.625, 0.6751, 0.625, 0.5834, 0.375, 0.07495, 0.375, 0.1666, 0.625, 0.1666, 0.625, 0.07495, 0.375, 0.5834, 0.375, 0.6751, 0.25, 0.6751, 0.25, 0.5834, 0.375, 0.5834, 0.375, 0.6751, 0.625, 0.6751, 0.625, 0.5834, 0.3833, 0.4496, 0.3141, 0.4492, 0.2738, 0.321, 0.2262, 0.321, 0.1859, 0.4492, 0.1167, 0.4496, 0.08029, 0.4197, 0.05045, 0.3833, 0.02827, 0.3418, 0.01461, 0.2968, 0.04505, 0.2925, 0.0634, 0.3558, 0.1083, 0.404, 0.2, 0.3057, 0.2993, 0.3064, 0.3898, 0.4058, 0.4353, 0.3581, 0.4544, 0.295, 0.4854, 0.2968, 0.4717, 0.3418, 0.4496, 0.3833, 0.4197, 0.4197, 0.4854, 0.2968, 0.4544, 0.295, 0.3233, 0.2652, 0.2993, 0.3064, 0.2, 0.3057, 0.1765, 0.2643, 0.04505, 0.2925, 0.01461, 0.2968, 0.01, 0.25, 0.01461, 0.2032, 0.04559, 0.205, 0.1767, 0.2348, 0.2007, 0.1936, 0.3, 0.1943, 0.3235, 0.2357, 0.455, 0.2075, 0.4854, 0.2032, 0.49, 0.25, 0.4854, 0.2032, 0.455, 0.2075, 0.4366, 0.1442, 0.3917, 0.09596, 0.3, 0.1943, 0.2007, 0.1936, 0.1102, 0.0942, 0.06474, 0.1419, 0.04559, 0.205, 0.01461, 0.2032, 0.02827, 0.1582, 0.05045, 0.1167, 0.08029, 0.08029, 0.1167, 0.05045, 0.1859, 0.05076, 0.2262, 0.179, 0.2738, 0.179, 0.3141, 0.05076, 0.3833, 0.05045, 0.4197, 0.08029, 0.4496, 0.1167, 0.4717, 0.1582, 0.3833, 0.05045, 0.3141, 0.05076, 0.25, 0.03551, 0.1859, 0.05076, 0.1167, 0.05045, 0.1582, 0.02827, 0.2032, 0.01461, 0.25, 0.01, 0.2968, 0.01461, 0.3418, 0.02827, 0.625, 0.07495, 0.625, 0.1666, 0.375, 0.1666, 0.375, 0.07495, 0.25, 0.5834, 0.25, 0.6751, 0.125, 0.6751, 0.125, 0.5834, 0.625, 0.5834, 0.625, 0.6751, 0.875, 0.6751, 0.875, 0.5834, 0.625, 0.07495, 0.625, 0.1666, 0.375, 0.1666, 0.375, 0.07495, 0.375, 0.07495, 0.375, 0.1666, 0.625, 0.1666, 0.625, 0.07495, 0.625, 0.5834, 0.625, 0.6751, 0.875, 0.6751, 0.875, 0.5834, 0.625, 0.5834, 0.625, 0.6751, 0.375, 0.6751, 0.375, 0.5834, 0.25, 0.5834, 0.25, 0.6751, 0.125, 0.6751, 0.125, 0.5834, 0.625, 0.5834, 0.625, 0.6751, 0.375, 0.6751, 0.375, 0.5834, 0.6167, 0.4496, 0.6859, 0.4492, 0.7262, 0.321, 0.7738, 0.321, 0.8141, 0.4492, 0.8833, 0.4496, 0.9197, 0.4197, 0.9496, 0.3833, 0.9717, 0.3418, 0.9854, 0.2968, 0.9544, 0.295, 0.9353, 0.3581, 0.8898, 0.4058, 0.7993, 0.3064, 0.7, 0.3057, 0.6083, 0.404, 0.5634, 0.3558, 0.545, 0.2925, 0.5146, 0.2968, 0.5283, 0.3418, 0.5504, 0.3833, 0.5803, 0.4197, 0.5146, 0.2968, 0.545, 0.2925, 0.6765, 0.2643, 0.7, 0.3057, 0.7993, 0.3064, 0.8233, 0.2652, 0.9544, 0.295, 0.9854, 0.2968, 0.99, 0.25, 0.9854, 0.2032, 0.955, 0.2075, 0.8235, 0.2357, 0.8, 0.1943, 0.7007, 0.1936, 0.6767, 0.2348, 0.5456, 0.205, 0.5146, 0.2032, 0.51, 0.25, 0.5146, 0.2032, 0.5456, 0.205, 0.5647, 0.1419, 0.6102, 0.0942, 0.7007, 0.1936, 0.8, 0.1943, 0.8917, 0.09596, 0.9366, 0.1442, 0.955, 0.2075, 0.9854, 0.2032, 0.9717, 0.1582, 0.9496, 0.1167, 0.9197, 0.08029, 0.8833, 0.05045, 0.8141, 0.05076, 0.7738, 0.179, 0.7262, 0.179, 0.6859, 0.05076, 0.6167, 0.05045, 0.5803, 0.08029, 0.5504, 0.1167, 0.5283, 0.1582, 0.6167, 0.05045, 0.6859, 0.05076, 0.75, 0.03551, 0.8141, 0.05076, 0.8833, 0.05045, 0.8418, 0.02827, 0.7968, 0.01461, 0.75, 0.01, 0.7032, 0.01461, 0.6582, 0.02827, 0.625, 0.5834, 0.625, 0.6751, 0.375, 0.6751, 0.375, 0.5834, 0.375, 0.07495, 0.375, 0.1666, 0.625, 0.1666, 0.625, 0.07495, 0.25, 0.5834, 0.25, 0.6751, 0.125, 0.6751, 0.125, 0.5834, 0.875, 0.5834, 0.875, 0.6751, 0.625, 0.6751, 0.625, 0.5834, 0.375, 0.5834, 0.375, 0.6751, 0.25, 0.6751, 0.25, 0.5834, 0.125, 0.5834, 0.125, 0.6751, 0.25, 0.6751, 0.25, 0.5834, 1.0, 0.5, 1.0, 1.0, 0.9688, 1.0, 0.9688, 0.5, 0.9688, 0.5, 0.9688, 1.0, 0.9375, 1.0, 0.9375, 0.5, 0.9375, 0.5, 0.9375, 1.0, 0.9062, 1.0, 0.9062, 0.5, 0.9062, 0.5, 0.9062, 1.0, 0.875, 1.0, 0.875, 0.5, 0.875, 0.5, 0.875, 1.0, 0.8438, 1.0, 0.8438, 0.5, 0.8438, 0.5, 0.8438, 1.0, 0.8125, 1.0, 0.8125, 0.5, 0.8125, 0.5, 0.8125, 1.0, 0.7812, 1.0, 0.7812, 0.5, 0.7812, 0.5, 0.7812, 1.0, 0.75, 1.0, 0.75, 0.5, 0.75, 0.5, 0.75, 1.0, 0.7188, 1.0, 0.7188, 0.5, 0.7188, 0.5, 0.7188, 1.0, 0.6875, 1.0, 0.6875, 0.5, 0.6875, 0.5, 0.6875, 1.0, 0.6562, 1.0, 0.6562, 0.5, 0.6562, 0.5, 0.6562, 1.0, 0.625, 1.0, 0.625, 0.5, 0.625, 0.5, 0.625, 1.0, 0.5938, 1.0, 0.5938, 0.5, 0.5938, 0.5, 0.5938, 1.0, 0.5625, 1.0, 0.5625, 0.5, 0.5625, 0.5, 0.5625, 1.0, 0.5312, 1.0, 0.5312, 0.5, 0.5312, 0.5, 0.5312, 1.0, 0.5, 1.0, 0.5, 0.5, 0.5, 0.5, 0.5, 1.0, 0.4688, 1.0, 0.4688, 0.5, 0.4688, 0.5, 0.4688, 1.0, 0.4375, 1.0, 0.4375, 0.5, 0.4375, 0.5, 0.4375, 1.0, 0.4062, 1.0, 0.4062, 0.5, 0.4062, 0.5, 0.4062, 1.0, 0.375, 1.0, 0.375, 0.5, 0.375, 0.5, 0.375, 1.0, 0.3438, 1.0, 0.3438, 0.5, 0.3438, 0.5, 0.3438, 1.0, 0.3125, 1.0, 0.3125, 0.5, 0.3125, 0.5, 0.3125, 1.0, 0.2812, 1.0, 0.2812, 0.5, 0.2812, 0.5, 0.2812, 1.0, 0.25, 1.0, 0.25, 0.5, 0.25, 0.5, 0.25, 1.0, 0.2188, 1.0, 0.2188, 0.5, 0.2188, 0.5, 0.2188, 1.0, 0.1875, 1.0, 0.1875, 0.5, 0.1875, 0.5, 0.1875, 1.0, 0.1562, 1.0, 0.1562, 0.5, 0.1562, 0.5, 0.1562, 1.0, 0.125, 1.0, 0.125, 0.5, 0.125, 0.5, 0.125, 1.0, 0.09375, 1.0, 0.09375, 0.5, 0.09375, 0.5, 0.09375, 1.0, 0.0625, 1.0, 0.0625, 0.5, 0.2968, 0.4854, 0.25, 0.49, 0.2032, 0.4854, 0.1582, 0.4717, 0.1167, 0.4496, 0.08029, 0.4197, 0.05045, 0.3833, 0.02827, 0.3418, 0.01461, 0.2968, 0.01, 0.25, 0.01461, 0.2032, 0.02827, 0.1582, 0.05045, 0.1167, 0.08029, 0.08029, 0.1167, 0.05045, 0.1582, 0.02827, 0.2032, 0.01461, 0.25, 0.01, 0.2968, 0.01461, 0.3418, 0.02827, 0.3833, 0.05045, 0.4197, 0.08029, 0.4496, 0.1167, 0.4717, 0.1582, 0.4854, 0.2032, 0.49, 0.25, 0.4854, 0.2968, 0.4717, 0.3418, 0.4496, 0.3833, 0.4197, 0.4197, 0.3833, 0.4496, 0.3418, 0.4717, 0.0625, 0.5, 0.0625, 1.0, 0.03125, 1.0, 0.03125, 0.5, 0.03125, 0.5, 0.03125, 1.0, 0.0, 1.0, 0.0, 0.5, 0.75, 0.49, 0.7968, 0.4854, 0.8418, 0.4717, 0.8833, 0.4496, 0.9197, 0.4197, 0.9496, 0.3833, 0.9717, 0.3418, 0.9854, 0.2968, 0.99, 0.25, 0.9854, 0.2032, 0.9717, 0.1582, 0.9496, 0.1167, 0.9197, 0.08029, 0.8833, 0.05045, 0.8418, 0.02827, 0.7968, 0.01461, 0.75, 0.01, 0.7032, 0.01461, 0.6582, 0.02827, 0.6167, 0.05045, 0.5803, 0.08029, 0.5504, 0.1167, 0.5283, 0.1582, 0.5146, 0.2032, 0.51, 0.25, 0.5146, 0.2968, 0.5283, 0.3418, 0.5504, 0.3833, 0.5803, 0.4197, 0.6167, 0.4496, 0.6582, 0.4717, 0.7032, 0.4854, 0.5, 0.0, 0.625, 0.0, 0.625, 0.25, 0.5, 0.25, 0.5, 0.375, 0.625, 0.375, 0.625, 0.5, 0.5, 0.5, 0.5, 0.5, 0.625, 0.5, 0.625, 0.75, 0.5, 0.75, 0.5, 0.875, 0.625, 0.875, 0.625, 1.0, 0.25, 0.5, 0.375, 0.5, 0.375, 0.75, 0.25, 0.75, 0.75, 0.5, 0.875, 0.5, 0.875, 0.75, 0.75, 0.75, 0.375, 0.875, 0.5, 0.875, 0.5, 1.0, 0.375, 1.0, 0.375, 0.5, 0.5, 0.5, 0.5, 0.75, 0.375, 0.75, 0.375, 0.375, 0.5, 0.375, 0.5, 0.5, 0.375, 0.5, 0.375, 0.0, 0.5, 0.0, 0.5, 0.25, 0.375, 0.25, 0.375, 0.25, 0.5, 0.25, 0.5, 0.375, 0.375, 0.375, 0.375, 0.75, 0.5, 0.75, 0.5, 0.875, 0.375, 0.875, 0.625, 0.5, 0.75, 0.5, 0.75, 0.75, 0.625, 0.75, 0.125, 0.5, 0.25, 0.5, 0.25, 0.75, 0.125, 0.75, 0.625, 0.75, 0.625, 0.875, 0.5, 0.875, 0.5, 0.25, 0.625, 0.25, 0.625, 0.375, 0.5, 0.375, 0.5, 0.75, 0.625, 0.75, 0.5, 0.875, 0.5, 1.0, 0.5, 0.875, 0.625, 1.0])
me_cube_034.materials.append(mat_material_003)
me_cube_034.materials.append(mat_black)
me_cube_034.use_remesh_fix_poles = True
me_cube_034.use_remesh_preserve_attributes = False
me_cube_034.use_mirror_vertex_groups = False
me_cube_034.update()
me_cylinder_005 = bpy.data.meshes.new('Cylinder.005')
me_cylinder_005.from_pydata([(2.06e-07, 0.1362, -1.0), (-6.632e-08, 0.7835, 1.0), (0.04208, 0.1295, -1.0), (0.2421, 0.7452, 1.0), (0.08004, 0.1102, -1.0), (0.4605, 0.6339, 1.0), (0.1102, 0.08004, -1.0), (0.6339, 0.4605, 1.0), (0.1295, 0.04208, -1.0), (0.7452, 0.2421, 1.0), (0.1362, -5.952e-09, -1.0), (0.7835, -2.184e-08, 1.0), (0.1295, -0.04208, -1.0), (0.7452, -0.2421, 1.0), (0.1102, -0.08004, -1.0), (0.6339, -0.4605, 1.0), (0.08004, -0.1102, -1.0), (0.4605, -0.6339, 1.0), (0.04208, -0.1295, -1.0), (0.2421, -0.7452, 1.0), (1.616e-07, -0.1362, -1.0), (-2.424e-07, -0.7835, 1.0), (-0.04208, -0.1295, -1.0), (-0.2421, -0.7452, 1.0), (-0.08004, -0.1102, -1.0), (-0.4605, -0.6339, 1.0), (-0.1102, -0.08004, -1.0), (-0.6339, -0.4605, 1.0), (-0.1295, -0.04208, -1.0), (-0.7452, -0.2421, 1.0), (-0.1362, 1.315e-07, -1.0), (-0.7835, 7.584e-07, 1.0), (-0.1295, 0.04208, -1.0), (-0.7452, 0.2421, 1.0), (-0.1102, 0.08004, -1.0), (-0.6339, 0.4605, 1.0), (-0.08003, 0.1102, -1.0), (-0.4605, 0.6339, 1.0), (-0.04208, 0.1295, -1.0), (-0.2421, 0.7452, 1.0), (-3.608e-08, 1.151, 0.6939), (0.3558, 1.095, 0.6939), (0.6767, 0.9314, 0.6939), (0.9314, 0.6767, 0.6939), (1.095, 0.3558, 0.6939), (1.151, -2.061e-07, 0.6939), (1.095, -0.3558, 0.6939), (0.9314, -0.6767, 0.6939), (0.6767, -0.9314, 0.6939), (0.3558, -1.095, 0.6939), (-4.112e-07, -1.151, 0.6939), (-0.3558, -1.095, 0.6939), (-0.6767, -0.9314, 0.6939), (-0.9314, -0.6767, 0.6939), (-1.095, -0.3558, 0.6939), (-1.151, 9.559e-07, 0.6939), (-1.095, 0.3558, 0.6939), (-0.9314, 0.6767, 0.6939), (-0.6767, 0.9314, 0.6939), (-0.3558, 1.095, 0.6939), (0.2926, 0.9005, -0.158), (0.5565, 0.766, -0.158), (0.766, 0.5565, -0.158), (0.9005, 0.2926, -0.158), (0.9468, -1.558e-07, -0.158), (0.9005, -0.2926, -0.158), (0.766, -0.5565, -0.158), (0.5565, -0.766, -0.158), (0.2926, -0.9005, -0.158), (-2.958e-07, -0.9468, -0.158), (-0.2926, -0.9005, -0.158), (-0.5565, -0.766, -0.158), (-0.766, -0.5565, -0.158), (-0.9005, -0.2926, -0.158), (-0.9468, 7.998e-07, -0.158), (-0.9005, 0.2926, -0.158), (-0.766, 0.5565, -0.158), (-0.5565, 0.766, -0.158), (-0.2926, 0.9005, -0.158), (1.268e-08, 0.9468, -0.158), (0.309, 0.9511, 1.0), (0.0, 1.0, 1.0), (0.5878, 0.809, 1.0), (0.809, 0.5878, 1.0), (0.9511, 0.309, 1.0), (1.0, -4.371e-08, 1.0), (0.9511, -0.309, 1.0), (0.809, -0.5878, 1.0), (0.5878, -0.809, 1.0), (0.309, -0.9511, 1.0), (-3.258e-07, -1.0, 1.0), (-0.309, -0.9511, 1.0), (-0.5878, -0.809, 1.0), (-0.809, -0.5878, 1.0), (-0.9511, -0.309, 1.0), (-1.0, 9.656e-07, 1.0), (-0.9511, 0.309, 1.0), (-0.809, 0.5878, 1.0), (-0.5878, 0.809, 1.0), (-0.309, 0.9511, 1.0), (0.2508, 0.7719, 1.0), (-5.825e-08, 0.8117, 1.0), (0.4771, 0.6566, 1.0), (0.6566, 0.4771, 1.0), (0.7719, 0.2508, 1.0), (0.8117, -2.524e-08, 1.0), (0.7719, -0.2508, 1.0), (0.6566, -0.4771, 1.0), (0.4771, -0.6566, 1.0), (0.2508, -0.7719, 1.0), (-2.52e-07, -0.8117, 1.0), (-0.2508, -0.7719, 1.0), (-0.4771, -0.6566, 1.0), (-0.6566, -0.4771, 1.0), (-0.7719, -0.2508, 1.0), (-0.8117, 7.852e-07, 1.0), (-0.7719, 0.2508, 1.0), (-0.6566, 0.4771, 1.0), (-0.4771, 0.6566, 1.0), (-0.2508, 0.7719, 1.0), (0.2421, 0.7452, 0.7291), (-2.174e-09, 0.7835, 0.7291), (0.4605, 0.6339, 0.7291), (0.6339, 0.4605, 0.7291), (0.7452, 0.2421, 0.7291), (0.7835, -3.765e-09, 0.7291), (0.7452, -0.2421, 0.7291), (0.6339, -0.4605, 0.7291), (0.4605, -0.6339, 0.7291), (0.2421, -0.7452, 0.7291), (-1.783e-07, -0.7835, 0.7291), (-0.2421, -0.7452, 0.7291), (-0.4605, -0.6339, 0.7291), (-0.6339, -0.4605, 0.7291), (-0.7452, -0.2421, 0.7291), (-0.7835, 7.765e-07, 0.7291), (-0.7452, 0.2421, 0.7291), (-0.6339, 0.4605, 0.7291), (-0.4605, 0.6339, 0.7291), (-0.2421, 0.7452, 0.7291), (0.7473, -0.7499, 0.6932), (0.7473, 0.4116, 0.6932), (1.447, -0.7499, -0.6134), (1.447, 0.4116, -0.6134), (5.762, -0.7499, 0.6932), (5.762, 0.4116, 0.6932), (5.062, -0.7499, -0.6134), (5.062, 0.4116, -0.6134), (0.7473, -0.7499, 0.03987), (0.7473, 0.4116, 0.03987), (5.762, -0.7499, 0.03987), (5.762, 0.4116, 0.03987), (6.669, 1.247, 0.1912), (6.669, 1.247, 0.4816), (7.058, 1.186, 0.1912), (7.058, 1.186, 0.4816), (7.408, 1.007, 0.1912), (7.408, 1.007, 0.4816), (7.687, 0.7285, 0.1912), (7.687, 0.7285, 0.4816), (7.865, 0.3778, 0.1912), (7.865, 0.3778, 0.4816), (7.927, -0.01103, 0.1912), (7.927, -0.01103, 0.4816), (7.865, -0.3998, 0.1912), (7.865, -0.3998, 0.4816), (7.687, -0.7505, 0.1912), (7.687, -0.7505, 0.4816), (7.408, -1.029, 0.1912), (7.408, -1.029, 0.4816), (7.058, -1.208, 0.1912), (7.058, -1.208, 0.4816), (6.669, -1.269, 0.1912), (6.669, -1.269, 0.4816), (6.28, -1.208, 0.1912), (6.28, -1.208, 0.4816), (5.929, -1.029, 0.1912), (5.929, -1.029, 0.4816), (5.651, -0.7505, 0.1912), (5.651, -0.7505, 0.4816), (5.472, -0.3998, 0.1912), (5.472, -0.3998, 0.4816), (5.411, -0.01103, 0.1912), (5.411, -0.01103, 0.4816), (5.472, 0.3778, 0.1912), (5.472, 0.3778, 0.4816), (5.651, 0.7285, 0.1912), (5.651, 0.7285, 0.4816), (5.929, 1.007, 0.1912), (5.929, 1.007, 0.4816), (6.28, 1.186, 0.1912), (6.28, 1.186, 0.4816), (-0.01505, 1.247, 0.1912), (-0.01505, 1.247, 0.4816), (0.3737, 1.186, 0.1912), (0.3737, 1.186, 0.4816), (0.7245, 1.007, 0.1912), (0.7245, 1.007, 0.4816), (1.003, 0.7285, 0.1912), (1.003, 0.7285, 0.4816), (1.182, 0.3778, 0.1912), (1.182, 0.3778, 0.4816), (1.243, -0.01103, 0.1912), (1.243, -0.01103, 0.4816), (1.182, -0.3998, 0.1912), (1.182, -0.3998, 0.4816), (1.003, -0.7505, 0.1912), (1.003, -0.7505, 0.4816), (0.7245, -1.029, 0.1912), (0.7245, -1.029, 0.4816), (0.3737, -1.208, 0.1912), (0.3737, -1.208, 0.4816), (-0.01505, -1.269, 0.1912), (-0.01505, -1.269, 0.4816), (-0.4038, -1.208, 0.1912), (-0.4038, -1.208, 0.4816), (-0.7546, -1.029, 0.1912), (-0.7546, -1.029, 0.4816), (-1.033, -0.7505, 0.1912), (-1.033, -0.7505, 0.4816), (-1.212, -0.3998, 0.1912), (-1.212, -0.3998, 0.4816), (-1.273, -0.01103, 0.1912), (-1.273, -0.01103, 0.4816), (-1.212, 0.3778, 0.1912), (-1.212, 0.3778, 0.4816), (-1.033, 0.7285, 0.1912), (-1.033, 0.7285, 0.4816), (-0.7546, 1.007, 0.1912), (-0.7546, 1.007, 0.4816), (-0.4038, 1.186, 0.1912), (-0.4038, 1.186, 0.4816), (6.659, 0.1362, -1.0), (6.659, 0.7835, 1.0), (6.701, 0.1295, -1.0), (6.901, 0.7452, 1.0), (6.739, 0.1102, -1.0), (7.12, 0.6339, 1.0), (6.769, 0.08004, -1.0), (7.293, 0.4605, 1.0), (6.789, 0.04208, -1.0), (7.404, 0.2421, 1.0), (6.795, 1.223e-08, -1.0), (7.443, -3.662e-09, 1.0), (6.789, -0.04208, -1.0), (7.404, -0.2421, 1.0), (6.769, -0.08004, -1.0), (7.293, -0.4605, 1.0), (6.739, -0.1102, -1.0), (7.12, -0.6339, 1.0), (6.701, -0.1295, -1.0), (6.901, -0.7452, 1.0), (6.659, -0.1362, -1.0), (6.659, -0.7835, 1.0), (6.617, -0.1295, -1.0), (6.417, -0.7452, 1.0), (6.579, -0.1102, -1.0), (6.199, -0.6339, 1.0), (6.549, -0.08004, -1.0), (6.025, -0.4605, 1.0), (6.53, -0.04208, -1.0), (5.914, -0.2421, 1.0), (6.523, 1.497e-07, -1.0), (5.876, 7.766e-07, 1.0), (6.53, 0.04208, -1.0), (5.914, 0.2421, 1.0), (6.549, 0.08004, -1.0), (6.025, 0.4605, 1.0), (6.579, 0.1102, -1.0), (6.199, 0.6339, 1.0), (6.617, 0.1295, -1.0), (6.417, 0.7452, 1.0), (6.659, 1.151, 0.6939), (7.015, 1.095, 0.6939), (7.336, 0.9314, 0.6939), (7.591, 0.6767, 0.6939), (7.754, 0.3558, 0.6939), (7.811, -1.879e-07, 0.6939), (7.754, -0.3558, 0.6939), (7.591, -0.6767, 0.6939), (7.336, -0.9314, 0.6939), (7.015, -1.095, 0.6939), (6.659, -1.151, 0.6939), (6.304, -1.095, 0.6939), (5.983, -0.9314, 0.6939), (5.728, -0.6767, 0.6939), (5.564, -0.3558, 0.6939), (5.508, 9.741e-07, 0.6939), (5.564, 0.3558, 0.6939), (5.728, 0.6767, 0.6939), (5.983, 0.9314, 0.6939), (6.304, 1.095, 0.6939), (6.952, 0.9005, -0.158), (7.216, 0.766, -0.158), (7.425, 0.5565, -0.158), (7.56, 0.2926, -0.158), (7.606, -1.376e-07, -0.158), (7.56, -0.2926, -0.158), (7.425, -0.5565, -0.158), (7.216, -0.766, -0.158), (6.952, -0.9005, -0.158), (6.659, -0.9468, -0.158), (6.367, -0.9005, -0.158), (6.103, -0.766, -0.158), (5.893, -0.5565, -0.158), (5.759, -0.2926, -0.158), (5.713, 8.18e-07, -0.158), (5.759, 0.2926, -0.158), (5.893, 0.5565, -0.158), (6.103, 0.766, -0.158), (6.367, 0.9005, -0.158), (6.659, 0.9468, -0.158), (6.968, 0.9511, 1.0), (6.659, 1.0, 1.0), (7.247, 0.809, 1.0), (7.468, 0.5878, 1.0), (7.61, 0.309, 1.0), (7.659, -2.553e-08, 1.0), (7.61, -0.309, 1.0), (7.468, -0.5878, 1.0), (7.247, -0.809, 1.0), (6.968, -0.9511, 1.0), (6.659, -1.0, 1.0), (6.35, -0.9511, 1.0), (6.072, -0.809, 1.0), (5.85, -0.5878, 1.0), (5.708, -0.309, 1.0), (5.659, 9.838e-07, 1.0), (5.708, 0.309, 1.0), (5.85, 0.5878, 1.0), (6.072, 0.809, 1.0), (6.35, 0.9511, 1.0), (6.91, 0.7719, 1.0), (6.659, 0.8117, 1.0), (7.136, 0.6566, 1.0), (7.316, 0.4771, 1.0), (7.431, 0.2508, 1.0), (7.471, -7.06e-09, 1.0), (7.431, -0.2508, 1.0), (7.316, -0.4771, 1.0), (7.136, -0.6566, 1.0), (6.91, -0.7719, 1.0), (6.659, -0.8117, 1.0), (6.409, -0.7719, 1.0), (6.182, -0.6566, 1.0), (6.003, -0.4771, 1.0), (5.887, -0.2508, 1.0), (5.848, 8.033e-07, 1.0), (5.887, 0.2508, 1.0), (6.003, 0.4771, 1.0), (6.182, 0.6566, 1.0), (6.409, 0.7719, 1.0), (6.901, 0.7452, 0.7291), (6.659, 0.7835, 0.7291), (7.12, 0.6339, 0.7291), (7.293, 0.4605, 0.7291), (7.404, 0.2421, 0.7291), (7.443, 1.442e-08, 0.7291), (7.404, -0.2421, 0.7291), (7.293, -0.4605, 0.7291), (7.12, -0.6339, 0.7291), (6.901, -0.7452, 0.7291), (6.659, -0.7835, 0.7291), (6.417, -0.7452, 0.7291), (6.199, -0.6339, 0.7291), (6.025, -0.4605, 0.7291), (5.914, -0.2421, 0.7291), (5.876, 7.947e-07, 0.7291), (5.914, 0.2421, 0.7291), (6.025, 0.4605, 0.7291), (6.199, 0.6339, 0.7291), (6.417, 0.7452, 0.7291), (6.133, -3.382, -0.2637), (6.133, -4.351, -0.2637), (6.133, -3.382, 0.8329), (6.133, -4.351, 0.8329), (3.54, -3.382, -0.2637), (3.54, -4.351, -0.2637), (3.54, -3.382, 0.8329), (3.54, -4.351, 0.8329), (4.2, -1.223, -0.4462), (4.2, -1.968, -0.3469), (4.2, 0.1878, 0.5916), (4.2, -0.5569, 0.6909), (2.428, -1.223, -0.4462), (2.428, -1.968, -0.3469), (2.428, 0.1878, 0.5916), (2.428, -0.5569, 0.6909), (4.2, -1.223, -0.4462), (4.2, -1.968, -0.3469), (2.428, -1.223, -0.4462), (2.428, -1.968, -0.3469), (5.581, -2.129, -0.5053), (5.581, -1.481, -0.3532), (5.581, -4.021, 0.2851), (5.581, -3.373, 0.4371), (3.809, -2.129, -0.5053), (3.809, -1.481, -0.3532), (3.809, -4.021, 0.2851), (3.809, -3.373, 0.4371), (5.581, -2.129, -0.5053), (5.581, -1.481, -0.3532), (3.809, -2.129, -0.5053), (3.809, -1.481, -0.3532), (0.9137, -1.732, -0.5338), (5.745, -1.732, -0.5338), (0.9137, -1.903, -0.5253), (5.745, -1.903, -0.5253), (0.9137, -2.058, -0.5006), (5.745, -2.058, -0.5006), (0.9137, -2.181, -0.4622), (5.745, -2.181, -0.4622), (0.9137, -2.26, -0.4137), (5.745, -2.26, -0.4137), (0.9137, -2.287, -0.36), (5.745, -2.287, -0.36), (0.9137, -2.26, -0.3062), (5.745, -2.26, -0.3062), (0.9137, -2.181, -0.2578), (5.745, -2.181, -0.2578), (0.9137, -2.058, -0.2193), (5.745, -2.058, -0.2193), (0.9137, -1.903, -0.1946), (5.745, -1.903, -0.1946), (0.9137, -1.732, -0.1861), (5.745, -1.732, -0.1861), (0.9137, -1.56, -0.1946), (5.745, -1.56, -0.1946), (0.9137, -1.405, -0.2193), (5.745, -1.405, -0.2193), (0.9137, -1.283, -0.2578), (5.745, -1.283, -0.2578), (0.9137, -1.204, -0.3062), (5.745, -1.204, -0.3062), (0.9137, -1.176, -0.36), (5.745, -1.176, -0.36), (0.9137, -1.204, -0.4137), (5.745, -1.204, -0.4137), (0.9137, -1.283, -0.4622), (5.745, -1.283, -0.4622), (0.9137, -1.405, -0.5006), (5.745, -1.405, -0.5006), (0.9137, -1.56, -0.5253), (5.745, -1.56, -0.5253), (3.178, -3.382, -0.2637), (3.178, -4.351, -0.2637), (3.178, -3.382, 0.8329), (3.178, -4.351, 0.8329), (0.5848, -3.382, -0.2637), (0.5848, -4.351, -0.2637), (0.5848, -3.382, 0.8329), (0.5848, -4.351, 0.8329), (2.844, -2.129, -0.5053), (2.844, -1.481, -0.3532), (2.844, -4.021, 0.2851), (2.844, -3.373, 0.4371), (1.072, -2.129, -0.5053), (1.072, -1.481, -0.3532), (1.072, -4.021, 0.2851), (1.072, -3.373, 0.4371), (2.844, -2.129, -0.5053), (2.844, -1.481, -0.3532), (1.072, -2.129, -0.5053), (1.072, -1.481, -0.3532)], [], [(40, 81, 80, 41), (41, 80, 82, 42), (42, 82, 83, 43), (43, 83, 84, 44), (44, 84, 85, 45), (45, 85, 86, 46), (46, 86, 87, 47), (47, 87, 88, 48), (48, 88, 89, 49), (49, 89, 90, 50), (50, 90, 91, 51), (51, 91, 92, 52), (52, 92, 93, 53), (53, 93, 94, 54), (54, 94, 95, 55), (55, 95, 96, 56), (56, 96, 97, 57), (57, 97, 98, 58), (19, 17, 128, 129), (58, 98, 99, 59), (59, 99, 81, 40), (0, 2, 4, 6, 8, 10, 12, 14, 16, 18, 20, 22, 24, 26, 28, 30, 32, 34, 36, 38), (78, 59, 40, 79), (77, 58, 59, 78), (76, 57, 58, 77), (75, 56, 57, 76), (74, 55, 56, 75), (73, 54, 55, 74), (72, 53, 54, 73), (71, 52, 53, 72), (70, 51, 52, 71), (69, 50, 51, 70), (68, 49, 50, 69), (67, 48, 49, 68), (66, 47, 48, 67), (65, 46, 47, 66), (64, 45, 46, 65), (63, 44, 45, 64), (62, 43, 44, 63), (61, 42, 43, 62), (60, 41, 42, 61), (79, 40, 41, 60), (0, 79, 60, 2), (2, 60, 61, 4), (4, 61, 62, 6), (6, 62, 63, 8), (8, 63, 64, 10), (10, 64, 65, 12), (12, 65, 66, 14), (14, 66, 67, 16), (16, 67, 68, 18), (18, 68, 69, 20), (20, 69, 70, 22), (22, 70, 71, 24), (24, 71, 72, 26), (26, 72, 73, 28), (28, 73, 74, 30), (30, 74, 75, 32), (32, 75, 76, 34), (34, 76, 77, 36), (36, 77, 78, 38), (38, 78, 79, 0), (101, 100, 80, 81), (100, 102, 82, 80), (102, 103, 83, 82), (103, 104, 84, 83), (104, 105, 85, 84), (105, 106, 86, 85), (106, 107, 87, 86), (107, 108, 88, 87), (108, 109, 89, 88), (109, 110, 90, 89), (110, 111, 91, 90), (111, 112, 92, 91), (112, 113, 93, 92), (113, 114, 94, 93), (114, 115, 95, 94), (115, 116, 96, 95), (116, 117, 97, 96), (117, 118, 98, 97), (118, 119, 99, 98), (119, 101, 81, 99), (1, 3, 100, 101), (3, 5, 102, 100), (5, 7, 103, 102), (7, 9, 104, 103), (9, 11, 105, 104), (11, 13, 106, 105), (13, 15, 107, 106), (15, 17, 108, 107), (17, 19, 109, 108), (19, 21, 110, 109), (21, 23, 111, 110), (23, 25, 112, 111), (25, 27, 113, 112), (27, 29, 114, 113), (29, 31, 115, 114), (31, 33, 116, 115), (33, 35, 117, 116), (35, 37, 118, 117), (37, 39, 119, 118), (39, 1, 101, 119), (120, 121, 139, 138, 137, 136, 135, 134, 133, 132, 131, 130, 129, 128, 127, 126, 125, 124, 123, 122), (5, 3, 120, 122), (35, 33, 136, 137), (21, 19, 129, 130), (7, 5, 122, 123), (37, 35, 137, 138), (23, 21, 130, 131), (9, 7, 123, 124), (39, 37, 138, 139), (25, 23, 131, 132), (11, 9, 124, 125), (1, 39, 139, 121), (27, 25, 132, 133), (13, 11, 125, 126), (29, 27, 133, 134), (15, 13, 126, 127), (31, 29, 134, 135), (17, 15, 127, 128), (3, 1, 121, 120), (33, 31, 135, 136), (148, 149, 143, 142), (142, 143, 147, 146), (150, 151, 145, 144), (144, 145, 141, 140), (148, 150, 144, 140), (151, 149, 141, 145), (147, 143, 149, 151), (142, 146, 150, 148), (146, 147, 151, 150), (140, 141, 149, 148), (152, 153, 155, 154), (154, 155, 157, 156), (156, 157, 159, 158), (158, 159, 161, 160), (160, 161, 163, 162), (162, 163, 165, 164), (164, 165, 167, 166), (166, 167, 169, 168), (168, 169, 171, 170), (170, 171, 173, 172), (172, 173, 175, 174), (174, 175, 177, 176), (176, 177, 179, 178), (178, 179, 181, 180), (180, 181, 183, 182), (182, 183, 185, 184), (184, 185, 187, 186), (186, 187, 189, 188), (155, 153, 191, 189, 187, 185, 183, 181, 179, 177, 175, 173, 171, 169, 167, 165, 163, 161, 159, 157), (188, 189, 191, 190), (190, 191, 153, 152), (152, 154, 156, 158, 160, 162, 164, 166, 168, 170, 172, 174, 176, 178, 180, 182, 184, 186, 188, 190), (192, 193, 195, 194), (194, 195, 197, 196), (196, 197, 199, 198), (198, 199, 201, 200), (200, 201, 203, 202), (202, 203, 205, 204), (204, 205, 207, 206), (206, 207, 209, 208), (208, 209, 211, 210), (210, 211, 213, 212), (212, 213, 215, 214), (214, 215, 217, 216), (216, 217, 219, 218), (218, 219, 221, 220), (220, 221, 223, 222), (222, 223, 225, 224), (224, 225, 227, 226), (226, 227, 229, 228), (195, 193, 231, 229, 227, 225, 223, 221, 219, 217, 215, 213, 211, 209, 207, 205, 203, 201, 199, 197), (228, 229, 231, 230), (230, 231, 193, 192), (192, 194, 196, 198, 200, 202, 204, 206, 208, 210, 212, 214, 216, 218, 220, 222, 224, 226, 228, 230), (272, 313, 312, 273), (273, 312, 314, 274), (274, 314, 315, 275), (275, 315, 316, 276), (276, 316, 317, 277), (277, 317, 318, 278), (278, 318, 319, 279), (279, 319, 320, 280), (280, 320, 321, 281), (281, 321, 322, 282), (282, 322, 323, 283), (283, 323, 324, 284), (284, 324, 325, 285), (285, 325, 326, 286), (286, 326, 327, 287), (287, 327, 328, 288), (288, 328, 329, 289), (289, 329, 330, 290), (251, 249, 360, 361), (290, 330, 331, 291), (291, 331, 313, 272), (232, 234, 236, 238, 240, 242, 244, 246, 248, 250, 252, 254, 256, 258, 260, 262, 264, 266, 268, 270), (310, 291, 272, 311), (309, 290, 291, 310), (308, 289, 290, 309), (307, 288, 289, 308), (306, 287, 288, 307), (305, 286, 287, 306), (304, 285, 286, 305), (303, 284, 285, 304), (302, 283, 284, 303), (301, 282, 283, 302), (300, 281, 282, 301), (299, 280, 281, 300), (298, 279, 280, 299), (297, 278, 279, 298), (296, 277, 278, 297), (295, 276, 277, 296), (294, 275, 276, 295), (293, 274, 275, 294), (292, 273, 274, 293), (311, 272, 273, 292), (232, 311, 292, 234), (234, 292, 293, 236), (236, 293, 294, 238), (238, 294, 295, 240), (240, 295, 296, 242), (242, 296, 297, 244), (244, 297, 298, 246), (246, 298, 299, 248), (248, 299, 300, 250), (250, 300, 301, 252), (252, 301, 302, 254), (254, 302, 303, 256), (256, 303, 304, 258), (258, 304, 305, 260), (260, 305, 306, 262), (262, 306, 307, 264), (264, 307, 308, 266), (266, 308, 309, 268), (268, 309, 310, 270), (270, 310, 311, 232), (333, 332, 312, 313), (332, 334, 314, 312), (334, 335, 315, 314), (335, 336, 316, 315), (336, 337, 317, 316), (337, 338, 318, 317), (338, 339, 319, 318), (339, 340, 320, 319), (340, 341, 321, 320), (341, 342, 322, 321), (342, 343, 323, 322), (343, 344, 324, 323), (344, 345, 325, 324), (345, 346, 326, 325), (346, 347, 327, 326), (347, 348, 328, 327), (348, 349, 329, 328), (349, 350, 330, 329), (350, 351, 331, 330), (351, 333, 313, 331), (233, 235, 332, 333), (235, 237, 334, 332), (237, 239, 335, 334), (239, 241, 336, 335), (241, 243, 337, 336), (243, 245, 338, 337), (245, 247, 339, 338), (247, 249, 340, 339), (249, 251, 341, 340), (251, 253, 342, 341), (253, 255, 343, 342), (255, 257, 344, 343), (257, 259, 345, 344), (259, 261, 346, 345), (261, 263, 347, 346), (263, 265, 348, 347), (265, 267, 349, 348), (267, 269, 350, 349), (269, 271, 351, 350), (271, 233, 333, 351), (352, 353, 371, 370, 369, 368, 367, 366, 365, 364, 363, 362, 361, 360, 359, 358, 357, 356, 355, 354), (237, 235, 352, 354), (267, 265, 368, 369), (253, 251, 361, 362), (239, 237, 354, 355), (269, 267, 369, 370), (255, 253, 362, 363), (241, 239, 355, 356), (271, 269, 370, 371), (257, 255, 363, 364), (243, 241, 356, 357), (233, 271, 371, 353), (259, 257, 364, 365), (245, 243, 357, 358), (261, 259, 365, 366), (247, 245, 358, 359), (263, 261, 366, 367), (249, 247, 359, 360), (235, 233, 353, 352), (265, 263, 367, 368), (372, 376, 378, 374), (375, 374, 378, 379), (379, 378, 376, 377), (377, 373, 375, 379), (373, 372, 374, 375), (377, 376, 372, 373), (380, 381, 383, 382), (382, 383, 387, 386), (386, 387, 385, 384), (382, 386, 384, 380), (387, 383, 381, 385), (390, 391, 389, 388), (392, 393, 395, 394), (394, 395, 399, 398), (398, 399, 397, 396), (394, 398, 396, 392), (399, 395, 393, 397), (402, 403, 401, 400), (404, 405, 407, 406), (406, 407, 409, 408), (408, 409, 411, 410), (410, 411, 413, 412), (412, 413, 415, 414), (414, 415, 417, 416), (416, 417, 419, 418), (418, 419, 421, 420), (420, 421, 423, 422), (422, 423, 425, 424), (424, 425, 427, 426), (426, 427, 429, 428), (428, 429, 431, 430), (430, 431, 433, 432), (432, 433, 435, 434), (434, 435, 437, 436), (436, 437, 439, 438), (438, 439, 441, 440), (407, 405, 443, 441, 439, 437, 435, 433, 431, 429, 427, 425, 423, 421, 419, 417, 415, 413, 411, 409), (440, 441, 443, 442), (442, 443, 405, 404), (404, 406, 408, 410, 412, 414, 416, 418, 420, 422, 424, 426, 428, 430, 432, 434, 436, 438, 440, 442), (444, 448, 450, 446), (447, 446, 450, 451), (451, 450, 448, 449), (449, 445, 447, 451), (445, 444, 446, 447), (449, 448, 444, 445), (452, 453, 455, 454), (454, 455, 459, 458), (458, 459, 457, 456), (454, 458, 456, 452), (459, 455, 453, 457), (462, 463, 461, 460)])
me_cylinder_005.polygons.foreach_set('material_index', [0, 0, 0, 0, 0, 0, 0, 0, 0, 0, 0, 0, 0, 0, 0, 0, 0, 0, 1, 0, 0, 0, 0, 0, 0, 0, 0, 0, 0, 0, 0, 0, 0, 0, 0, 0, 0, 0, 0, 0, 0, 0, 0, 0, 0, 0, 0, 0, 0, 0, 0, 0, 0, 0, 0, 0, 0, 0, 0, 0, 0, 0, 0, 0, 0, 0, 0, 0, 0, 0, 0, 0, 0, 0, 0, 0, 0, 0, 0, 0, 0, 0, 1, 1, 1, 1, 1, 1, 1, 1, 1, 1, 1, 1, 1, 1, 1, 1, 1, 1, 1, 1, 1, 1, 1, 1, 1, 1, 1, 1, 1, 1, 1, 1, 1, 1, 1, 1, 1, 1, 1, 1, 2, 2, 2, 2, 2, 2, 2, 2, 2, 2, 2, 2, 2, 2, 2, 2, 2, 2, 2, 2, 2, 2, 2, 2, 2, 2, 2, 2, 2, 2, 2, 2, 2, 2, 2, 2, 2, 2, 2, 2, 2, 2, 2, 2, 2, 2, 2, 2, 2, 2, 2, 2, 2, 2, 0, 0, 0, 0, 0, 0, 0, 0, 0, 0, 0, 0, 0, 0, 0, 0, 0, 0, 1, 0, 0, 0, 0, 0, 0, 0, 0, 0, 0, 0, 0, 0, 0, 0, 0, 0, 0, 0, 0, 0, 0, 0, 0, 0, 0, 0, 0, 0, 0, 0, 0, 0, 0, 0, 0, 0, 0, 0, 0, 0, 0, 0, 0, 0, 0, 0, 0, 0, 0, 0, 0, 0, 0, 0, 0, 0, 0, 0, 0, 0, 0, 0, 1, 1, 1, 1, 1, 1, 1, 1, 1, 1, 1, 1, 1, 1, 1, 1, 1, 1, 1, 1, 1, 1, 1, 1, 1, 1, 1, 1, 1, 1, 1, 1, 1, 1, 1, 1, 1, 1, 1, 1, 2, 2, 2, 2, 2, 2, 0, 0, 0, 0, 0, 0, 0, 0, 0, 0, 0, 0, 2, 2, 2, 2, 2, 2, 2, 2, 2, 2, 2, 2, 2, 2, 2, 2, 2, 2, 2, 2, 2, 2, 2, 2, 2, 2, 2, 2, 0, 0, 0, 0, 0, 0])
_uv = me_cylinder_005.uv_layers.new(name='UVMap')
_uv.uv.foreach_set('vector', [1.0, 0.9235, 1.0, 1.0, 0.95, 1.0, 0.95, 0.9235, 0.95, 0.9235, 0.95, 1.0, 0.9, 1.0, 0.9, 0.9235, 0.9, 0.9235, 0.9, 1.0, 0.85, 1.0, 0.85, 0.9235, 0.85, 0.9235, 0.85, 1.0, 0.8, 1.0, 0.8, 0.9235, 0.8, 0.9235, 0.8, 1.0, 0.75, 1.0, 0.75, 0.9235, 0.75, 0.9235, 0.75, 1.0, 0.7, 1.0, 0.7, 0.9235, 0.7, 0.9235, 0.7, 1.0, 0.65, 1.0, 0.65, 0.9235, 0.65, 0.9235, 0.65, 1.0, 0.6, 1.0, 0.6, 0.9235, 0.6, 0.9235, 0.6, 1.0, 0.55, 1.0, 0.55, 0.9235, 0.55, 0.9235, 0.55, 1.0, 0.5, 1.0, 0.5, 0.9235, 0.5, 0.9235, 0.5, 1.0, 0.45, 1.0, 0.45, 0.9235, 0.45, 0.9235, 0.45, 1.0, 0.4, 1.0, 0.4, 0.9235, 0.4, 0.9235, 0.4, 1.0, 0.35, 1.0, 0.35, 0.9235, 0.35, 0.9235, 0.35, 1.0, 0.3, 1.0, 0.3, 0.9235, 0.3, 0.9235, 0.3, 1.0, 0.25, 1.0, 0.25, 0.9235, 0.25, 0.9235, 0.25, 1.0, 0.2, 1.0, 0.2, 0.9235, 0.2, 0.9235, 0.2, 1.0, 0.15, 1.0, 0.15, 0.9235, 0.15, 0.9235, 0.15, 1.0, 0.1, 1.0, 0.1, 0.9235, 0.3081, 0.07116, 0.3605, 0.09787, 0.3605, 0.09787, 0.3081, 0.07116, 0.1, 0.9235, 0.1, 1.0, 0.05, 1.0, 0.05, 0.9235, 0.05, 0.9235, 0.05, 1.0, -1.565e-07, 1.0, -1.565e-07, 0.9235, 0.75, 0.49, 0.8242, 0.4783, 0.8911, 0.4442, 0.9442, 0.3911, 0.9783, 0.3242, 0.99, 0.25, 0.9783, 0.1758, 0.9442, 0.1089, 0.8911, 0.05584, 0.8242, 0.02175, 0.75, 0.01, 0.6758, 0.02175, 0.6089, 0.05584, 0.5558, 0.1089, 0.5217, 0.1758, 0.51, 0.25, 0.5217, 0.3242, 0.5558, 0.3911, 0.6089, 0.4442, 0.6758, 0.4783, 0.05, 0.7105, 0.05, 0.9235, -1.565e-07, 0.9235, -1.565e-07, 0.7105, 0.1, 0.7105, 0.1, 0.9235, 0.05, 0.9235, 0.05, 0.7105, 0.15, 0.7105, 0.15, 0.9235, 0.1, 0.9235, 0.1, 0.7105, 0.2, 0.7105, 0.2, 0.9235, 0.15, 0.9235, 0.15, 0.7105, 0.25, 0.7105, 0.25, 0.9235, 0.2, 0.9235, 0.2, 0.7105, 0.3, 0.7105, 0.3, 0.9235, 0.25, 0.9235, 0.25, 0.7105, 0.35, 0.7105, 0.35, 0.9235, 0.3, 0.9235, 0.3, 0.7105, 0.4, 0.7105, 0.4, 0.9235, 0.35, 0.9235, 0.35, 0.7105, 0.45, 0.7105, 0.45, 0.9235, 0.4, 0.9235, 0.4, 0.7105, 0.5, 0.7105, 0.5, 0.9235, 0.45, 0.9235, 0.45, 0.7105, 0.55, 0.7105, 0.55, 0.9235, 0.5, 0.9235, 0.5, 0.7105, 0.6, 0.7105, 0.6, 0.9235, 0.55, 0.9235, 0.55, 0.7105, 0.65, 0.7105, 0.65, 0.9235, 0.6, 0.9235, 0.6, 0.7105, 0.7, 0.7105, 0.7, 0.9235, 0.65, 0.9235, 0.65, 0.7105, 0.75, 0.7105, 0.75, 0.9235, 0.7, 0.9235, 0.7, 0.7105, 0.8, 0.7105, 0.8, 0.9235, 0.75, 0.9235, 0.75, 0.7105, 0.85, 0.7105, 0.85, 0.9235, 0.8, 0.9235, 0.8, 0.7105, 0.9, 0.7105, 0.9, 0.9235, 0.85, 0.9235, 0.85, 0.7105, 0.95, 0.7105, 0.95, 0.9235, 0.9, 0.9235, 0.9, 0.7105, 1.0, 0.7105, 1.0, 0.9235, 0.95, 0.9235, 0.95, 0.7105, 1.0, 0.5, 1.0, 0.7105, 0.95, 0.7105, 0.95, 0.5, 0.95, 0.5, 0.95, 0.7105, 0.9, 0.7105, 0.9, 0.5, 0.9, 0.5, 0.9, 0.7105, 0.85, 0.7105, 0.85, 0.5, 0.85, 0.5, 0.85, 0.7105, 0.8, 0.7105, 0.8, 0.5, 0.8, 0.5, 0.8, 0.7105, 0.75, 0.7105, 0.75, 0.5, 0.75, 0.5, 0.75, 0.7105, 0.7, 0.7105, 0.7, 0.5, 0.7, 0.5, 0.7, 0.7105, 0.65, 0.7105, 0.65, 0.5, 0.65, 0.5, 0.65, 0.7105, 0.6, 0.7105, 0.6, 0.5, 0.6, 0.5, 0.6, 0.7105, 0.55, 0.7105, 0.55, 0.5, 0.55, 0.5, 0.55, 0.7105, 0.5, 0.7105, 0.5, 0.5, 0.5, 0.5, 0.5, 0.7105, 0.45, 0.7105, 0.45, 0.5, 0.45, 0.5, 0.45, 0.7105, 0.4, 0.7105, 0.4, 0.5, 0.4, 0.5, 0.4, 0.7105, 0.35, 0.7105, 0.35, 0.5, 0.35, 0.5, 0.35, 0.7105, 0.3, 0.7105, 0.3, 0.5, 0.3, 0.5, 0.3, 0.7105, 0.25, 0.7105, 0.25, 0.5, 0.25, 0.5, 0.25, 0.7105, 0.2, 0.7105, 0.2, 0.5, 0.2, 0.5, 0.2, 0.7105, 0.15, 0.7105, 0.15, 0.5, 0.15, 0.5, 0.15, 0.7105, 0.1, 0.7105, 0.1, 0.5, 0.1, 0.5, 0.1, 0.7105, 0.05, 0.7105, 0.05, 0.5, 0.05, 0.5, 0.05, 0.7105, -1.565e-07, 0.7105, -1.565e-07, 0.5, 0.25, 0.4448, 0.3102, 0.4353, 0.3242, 0.4783, 0.25, 0.49, 0.3102, 0.4353, 0.3645, 0.4076, 0.3911, 0.4442, 0.3242, 0.4783, 0.3645, 0.4076, 0.4076, 0.3645, 0.4442, 0.3911, 0.3911, 0.4442, 0.4076, 0.3645, 0.4353, 0.3102, 0.4783, 0.3242, 0.4442, 0.3911, 0.4353, 0.3102, 0.4448, 0.25, 0.49, 0.25, 0.4783, 0.3242, 0.4448, 0.25, 0.4353, 0.1898, 0.4783, 0.1758, 0.49, 0.25, 0.4353, 0.1898, 0.4076, 0.1355, 0.4442, 0.1089, 0.4783, 0.1758, 0.4076, 0.1355, 0.3645, 0.09241, 0.3911, 0.05584, 0.4442, 0.1089, 0.3645, 0.09241, 0.3102, 0.06474, 0.3242, 0.02175, 0.3911, 0.05584, 0.3102, 0.06474, 0.25, 0.0552, 0.25, 0.01, 0.3242, 0.02175, 0.25, 0.0552, 0.1898, 0.06474, 0.1758, 0.02175, 0.25, 0.01, 0.1898, 0.06474, 0.1355, 0.09241, 0.1089, 0.05584, 0.1758, 0.02175, 0.1355, 0.09241, 0.09241, 0.1355, 0.05584, 0.1089, 0.1089, 0.05584, 0.09241, 0.1355, 0.06474, 0.1898, 0.02175, 0.1758, 0.05584, 0.1089, 0.06474, 0.1898, 0.0552, 0.25, 0.01, 0.25, 0.02175, 0.1758, 0.0552, 0.25, 0.06474, 0.3102, 0.02175, 0.3242, 0.01, 0.25, 0.06474, 0.3102, 0.09241, 0.3645, 0.05584, 0.3911, 0.02175, 0.3242, 0.09241, 0.3645, 0.1355, 0.4076, 0.1089, 0.4442, 0.05584, 0.3911, 0.1355, 0.4076, 0.1898, 0.4353, 0.1758, 0.4783, 0.1089, 0.4442, 0.1898, 0.4353, 0.25, 0.4448, 0.25, 0.49, 0.1758, 0.4783, 0.25, 0.438, 0.3081, 0.4288, 0.3102, 0.4353, 0.25, 0.4448, 0.3081, 0.4288, 0.3605, 0.4021, 0.3645, 0.4076, 0.3102, 0.4353, 0.3605, 0.4021, 0.4021, 0.3605, 0.4076, 0.3645, 0.3645, 0.4076, 0.4021, 0.3605, 0.4288, 0.3081, 0.4353, 0.3102, 0.4076, 0.3645, 0.4288, 0.3081, 0.438, 0.25, 0.4448, 0.25, 0.4353, 0.3102, 0.438, 0.25, 0.4288, 0.1919, 0.4353, 0.1898, 0.4448, 0.25, 0.4288, 0.1919, 0.4021, 0.1395, 0.4076, 0.1355, 0.4353, 0.1898, 0.4021, 0.1395, 0.3605, 0.09787, 0.3645, 0.09241, 0.4076, 0.1355, 0.3605, 0.09787, 0.3081, 0.07116, 0.3102, 0.06474, 0.3645, 0.09241, 0.3081, 0.07116, 0.25, 0.06196, 0.25, 0.0552, 0.3102, 0.06474, 0.25, 0.06196, 0.1919, 0.07116, 0.1898, 0.06474, 0.25, 0.0552, 0.1919, 0.07116, 0.1395, 0.09787, 0.1355, 0.09241, 0.1898, 0.06474, 0.1395, 0.09787, 0.09787, 0.1395, 0.09241, 0.1355, 0.1355, 0.09241, 0.09787, 0.1395, 0.07116, 0.1919, 0.06474, 0.1898, 0.09241, 0.1355, 0.07116, 0.1919, 0.06196, 0.25, 0.0552, 0.25, 0.06474, 0.1898, 0.06196, 0.25, 0.07116, 0.3081, 0.06474, 0.3102, 0.0552, 0.25, 0.07116, 0.3081, 0.09787, 0.3605, 0.09241, 0.3645, 0.06474, 0.3102, 0.09787, 0.3605, 0.1395, 0.4021, 0.1355, 0.4076, 0.09241, 0.3645, 0.1395, 0.4021, 0.1919, 0.4288, 0.1898, 0.4353, 0.1355, 0.4076, 0.1919, 0.4288, 0.25, 0.438, 0.25, 0.4448, 0.1898, 0.4353, 0.3081, 0.4288, 0.25, 0.438, 0.1919, 0.4288, 0.1395, 0.4021, 0.09787, 0.3605, 0.07116, 0.3081, 0.06196, 0.25, 0.07116, 0.1919, 0.09787, 0.1395, 0.1395, 0.09787, 0.1919, 0.07116, 0.25, 0.06196, 0.3081, 0.07116, 0.3605, 0.09787, 0.4021, 0.1395, 0.4288, 0.1919, 0.438, 0.25, 0.4288, 0.3081, 0.4021, 0.3605, 0.3605, 0.4021, 0.3605, 0.4021, 0.3081, 0.4288, 0.3081, 0.4288, 0.3605, 0.4021, 0.09787, 0.3605, 0.07116, 0.3081, 0.07116, 0.3081, 0.09787, 0.3605, 0.25, 0.06196, 0.3081, 0.07116, 0.3081, 0.07116, 0.25, 0.06196, 0.4021, 0.3605, 0.3605, 0.4021, 0.3605, 0.4021, 0.4021, 0.3605, 0.1395, 0.4021, 0.09787, 0.3605, 0.09787, 0.3605, 0.1395, 0.4021, 0.1919, 0.07116, 0.25, 0.06196, 0.25, 0.06196, 0.1919, 0.07116, 0.4288, 0.3081, 0.4021, 0.3605, 0.4021, 0.3605, 0.4288, 0.3081, 0.1919, 0.4288, 0.1395, 0.4021, 0.1395, 0.4021, 0.1919, 0.4288, 0.1395, 0.09787, 0.1919, 0.07116, 0.1919, 0.07116, 0.1395, 0.09787, 0.438, 0.25, 0.4288, 0.3081, 0.4288, 0.3081, 0.438, 0.25, 0.25, 0.438, 0.1919, 0.4288, 0.1919, 0.4288, 0.25, 0.438, 0.09787, 0.1395, 0.1395, 0.09787, 0.1395, 0.09787, 0.09787, 0.1395, 0.4288, 0.1919, 0.438, 0.25, 0.438, 0.25, 0.4288, 0.1919, 0.07116, 0.1919, 0.09787, 0.1395, 0.09787, 0.1395, 0.07116, 0.1919, 0.4021, 0.1395, 0.4288, 0.1919, 0.4288, 0.1919, 0.4021, 0.1395, 0.06196, 0.25, 0.07116, 0.1919, 0.07116, 0.1919, 0.06196, 0.25, 0.3605, 0.09787, 0.4021, 0.1395, 0.4021, 0.1395, 0.3605, 0.09787, 0.3081, 0.4288, 0.25, 0.438, 0.25, 0.438, 0.3081, 0.4288, 0.07116, 0.3081, 0.06196, 0.25, 0.06196, 0.25, 0.07116, 0.3081, 0.375, 0.125, 0.625, 0.125, 0.625, 0.25, 0.375, 0.25, 0.375, 0.25, 0.625, 0.25, 0.625, 0.5, 0.375, 0.5, 0.375, 0.625, 0.625, 0.625, 0.625, 0.75, 0.375, 0.75, 0.375, 0.75, 0.625, 0.75, 0.625, 1.0, 0.375, 1.0, 0.125, 0.625, 0.375, 0.625, 0.375, 0.75, 0.125, 0.75, 0.625, 0.625, 0.875, 0.625, 0.875, 0.75, 0.625, 0.75, 0.625, 0.5, 0.875, 0.5, 0.875, 0.625, 0.625, 0.625, 0.125, 0.5, 0.375, 0.5, 0.375, 0.625, 0.125, 0.625, 0.375, 0.5, 0.625, 0.5, 0.625, 0.625, 0.375, 0.625, 0.375, 0.0, 0.625, 0.0, 0.625, 0.125, 0.375, 0.125, 1.0, 0.5, 1.0, 1.0, 0.95, 1.0, 0.95, 0.5, 0.95, 0.5, 0.95, 1.0, 0.9, 1.0, 0.9, 0.5, 0.9, 0.5, 0.9, 1.0, 0.85, 1.0, 0.85, 0.5, 0.85, 0.5, 0.85, 1.0, 0.8, 1.0, 0.8, 0.5, 0.8, 0.5, 0.8, 1.0, 0.75, 1.0, 0.75, 0.5, 0.75, 0.5, 0.75, 1.0, 0.7, 1.0, 0.7, 0.5, 0.7, 0.5, 0.7, 1.0, 0.65, 1.0, 0.65, 0.5, 0.65, 0.5, 0.65, 1.0, 0.6, 1.0, 0.6, 0.5, 0.6, 0.5, 0.6, 1.0, 0.55, 1.0, 0.55, 0.5, 0.55, 0.5, 0.55, 1.0, 0.5, 1.0, 0.5, 0.5, 0.5, 0.5, 0.5, 1.0, 0.45, 1.0, 0.45, 0.5, 0.45, 0.5, 0.45, 1.0, 0.4, 1.0, 0.4, 0.5, 0.4, 0.5, 0.4, 1.0, 0.35, 1.0, 0.35, 0.5, 0.35, 0.5, 0.35, 1.0, 0.3, 1.0, 0.3, 0.5, 0.3, 0.5, 0.3, 1.0, 0.25, 1.0, 0.25, 0.5, 0.25, 0.5, 0.25, 1.0, 0.2, 1.0, 0.2, 0.5, 0.2, 0.5, 0.2, 1.0, 0.15, 1.0, 0.15, 0.5, 0.15, 0.5, 0.15, 1.0, 0.1, 1.0, 0.1, 0.5, 0.3242, 0.4783, 0.25, 0.49, 0.1758, 0.4783, 0.1089, 0.4442, 0.05584, 0.3911, 0.02175, 0.3242, 0.01, 0.25, 0.02175, 0.1758, 0.05584, 0.1089, 0.1089, 0.05584, 0.1758, 0.02175, 0.25, 0.01, 0.3242, 0.02175, 0.3911, 0.05584, 0.4442, 0.1089, 0.4783, 0.1758, 0.49, 0.25, 0.4783, 0.3242, 0.4442, 0.3911, 0.3911, 0.4442, 0.1, 0.5, 0.1, 1.0, 0.05, 1.0, 0.05, 0.5, 0.05, 0.5, 0.05, 1.0, -1.565e-07, 1.0, -1.565e-07, 0.5, 0.75, 0.49, 0.8242, 0.4783, 0.8911, 0.4442, 0.9442, 0.3911, 0.9783, 0.3242, 0.99, 0.25, 0.9783, 0.1758, 0.9442, 0.1089, 0.8911, 0.05584, 0.8242, 0.02175, 0.75, 0.01, 0.6758, 0.02175, 0.6089, 0.05584, 0.5558, 0.1089, 0.5217, 0.1758, 0.51, 0.25, 0.5217, 0.3242, 0.5558, 0.3911, 0.6089, 0.4442, 0.6758, 0.4783, 1.0, 0.5, 1.0, 1.0, 0.95, 1.0, 0.95, 0.5, 0.95, 0.5, 0.95, 1.0, 0.9, 1.0, 0.9, 0.5, 0.9, 0.5, 0.9, 1.0, 0.85, 1.0, 0.85, 0.5, 0.85, 0.5, 0.85, 1.0, 0.8, 1.0, 0.8, 0.5, 0.8, 0.5, 0.8, 1.0, 0.75, 1.0, 0.75, 0.5, 0.75, 0.5, 0.75, 1.0, 0.7, 1.0, 0.7, 0.5, 0.7, 0.5, 0.7, 1.0, 0.65, 1.0, 0.65, 0.5, 0.65, 0.5, 0.65, 1.0, 0.6, 1.0, 0.6, 0.5, 0.6, 0.5, 0.6, 1.0, 0.55, 1.0, 0.55, 0.5, 0.55, 0.5, 0.55, 1.0, 0.5, 1.0, 0.5, 0.5, 0.5, 0.5, 0.5, 1.0, 0.45, 1.0, 0.45, 0.5, 0.45, 0.5, 0.45, 1.0, 0.4, 1.0, 0.4, 0.5, 0.4, 0.5, 0.4, 1.0, 0.35, 1.0, 0.35, 0.5, 0.35, 0.5, 0.35, 1.0, 0.3, 1.0, 0.3, 0.5, 0.3, 0.5, 0.3, 1.0, 0.25, 1.0, 0.25, 0.5, 0.25, 0.5, 0.25, 1.0, 0.2, 1.0, 0.2, 0.5, 0.2, 0.5, 0.2, 1.0, 0.15, 1.0, 0.15, 0.5, 0.15, 0.5, 0.15, 1.0, 0.1, 1.0, 0.1, 0.5, 0.3242, 0.4783, 0.25, 0.49, 0.1758, 0.4783, 0.1089, 0.4442, 0.05584, 0.3911, 0.02175, 0.3242, 0.01, 0.25, 0.02175, 0.1758, 0.05584, 0.1089, 0.1089, 0.05584, 0.1758, 0.02175, 0.25, 0.01, 0.3242, 0.02175, 0.3911, 0.05584, 0.4442, 0.1089, 0.4783, 0.1758, 0.49, 0.25, 0.4783, 0.3242, 0.4442, 0.3911, 0.3911, 0.4442, 0.1, 0.5, 0.1, 1.0, 0.05, 1.0, 0.05, 0.5, 0.05, 0.5, 0.05, 1.0, -1.565e-07, 1.0, -1.565e-07, 0.5, 0.75, 0.49, 0.8242, 0.4783, 0.8911, 0.4442, 0.9442, 0.3911, 0.9783, 0.3242, 0.99, 0.25, 0.9783, 0.1758, 0.9442, 0.1089, 0.8911, 0.05584, 0.8242, 0.02175, 0.75, 0.01, 0.6758, 0.02175, 0.6089, 0.05584, 0.5558, 0.1089, 0.5217, 0.1758, 0.51, 0.25, 0.5217, 0.3242, 0.5558, 0.3911, 0.6089, 0.4442, 0.6758, 0.4783, 1.0, 0.9235, 1.0, 1.0, 0.95, 1.0, 0.95, 0.9235, 0.95, 0.9235, 0.95, 1.0, 0.9, 1.0, 0.9, 0.9235, 0.9, 0.9235, 0.9, 1.0, 0.85, 1.0, 0.85, 0.9235, 0.85, 0.9235, 0.85, 1.0, 0.8, 1.0, 0.8, 0.9235, 0.8, 0.9235, 0.8, 1.0, 0.75, 1.0, 0.75, 0.9235, 0.75, 0.9235, 0.75, 1.0, 0.7, 1.0, 0.7, 0.9235, 0.7, 0.9235, 0.7, 1.0, 0.65, 1.0, 0.65, 0.9235, 0.65, 0.9235, 0.65, 1.0, 0.6, 1.0, 0.6, 0.9235, 0.6, 0.9235, 0.6, 1.0, 0.55, 1.0, 0.55, 0.9235, 0.55, 0.9235, 0.55, 1.0, 0.5, 1.0, 0.5, 0.9235, 0.5, 0.9235, 0.5, 1.0, 0.45, 1.0, 0.45, 0.9235, 0.45, 0.9235, 0.45, 1.0, 0.4, 1.0, 0.4, 0.9235, 0.4, 0.9235, 0.4, 1.0, 0.35, 1.0, 0.35, 0.9235, 0.35, 0.9235, 0.35, 1.0, 0.3, 1.0, 0.3, 0.9235, 0.3, 0.9235, 0.3, 1.0, 0.25, 1.0, 0.25, 0.9235, 0.25, 0.9235, 0.25, 1.0, 0.2, 1.0, 0.2, 0.9235, 0.2, 0.9235, 0.2, 1.0, 0.15, 1.0, 0.15, 0.9235, 0.15, 0.9235, 0.15, 1.0, 0.1, 1.0, 0.1, 0.9235, 0.3081, 0.07116, 0.3605, 0.09787, 0.3605, 0.09787, 0.3081, 0.07116, 0.1, 0.9235, 0.1, 1.0, 0.05, 1.0, 0.05, 0.9235, 0.05, 0.9235, 0.05, 1.0, -1.565e-07, 1.0, -1.565e-07, 0.9235, 0.75, 0.49, 0.8242, 0.4783, 0.8911, 0.4442, 0.9442, 0.3911, 0.9783, 0.3242, 0.99, 0.25, 0.9783, 0.1758, 0.9442, 0.1089, 0.8911, 0.05584, 0.8242, 0.02175, 0.75, 0.01, 0.6758, 0.02175, 0.6089, 0.05584, 0.5558, 0.1089, 0.5217, 0.1758, 0.51, 0.25, 0.5217, 0.3242, 0.5558, 0.3911, 0.6089, 0.4442, 0.6758, 0.4783, 0.05, 0.7105, 0.05, 0.9235, -1.565e-07, 0.9235, -1.565e-07, 0.7105, 0.1, 0.7105, 0.1, 0.9235, 0.05, 0.9235, 0.05, 0.7105, 0.15, 0.7105, 0.15, 0.9235, 0.1, 0.9235, 0.1, 0.7105, 0.2, 0.7105, 0.2, 0.9235, 0.15, 0.9235, 0.15, 0.7105, 0.25, 0.7105, 0.25, 0.9235, 0.2, 0.9235, 0.2, 0.7105, 0.3, 0.7105, 0.3, 0.9235, 0.25, 0.9235, 0.25, 0.7105, 0.35, 0.7105, 0.35, 0.9235, 0.3, 0.9235, 0.3, 0.7105, 0.4, 0.7105, 0.4, 0.9235, 0.35, 0.9235, 0.35, 0.7105, 0.45, 0.7105, 0.45, 0.9235, 0.4, 0.9235, 0.4, 0.7105, 0.5, 0.7105, 0.5, 0.9235, 0.45, 0.9235, 0.45, 0.7105, 0.55, 0.7105, 0.55, 0.9235, 0.5, 0.9235, 0.5, 0.7105, 0.6, 0.7105, 0.6, 0.9235, 0.55, 0.9235, 0.55, 0.7105, 0.65, 0.7105, 0.65, 0.9235, 0.6, 0.9235, 0.6, 0.7105, 0.7, 0.7105, 0.7, 0.9235, 0.65, 0.9235, 0.65, 0.7105, 0.75, 0.7105, 0.75, 0.9235, 0.7, 0.9235, 0.7, 0.7105, 0.8, 0.7105, 0.8, 0.9235, 0.75, 0.9235, 0.75, 0.7105, 0.85, 0.7105, 0.85, 0.9235, 0.8, 0.9235, 0.8, 0.7105, 0.9, 0.7105, 0.9, 0.9235, 0.85, 0.9235, 0.85, 0.7105, 0.95, 0.7105, 0.95, 0.9235, 0.9, 0.9235, 0.9, 0.7105, 1.0, 0.7105, 1.0, 0.9235, 0.95, 0.9235, 0.95, 0.7105, 1.0, 0.5, 1.0, 0.7105, 0.95, 0.7105, 0.95, 0.5, 0.95, 0.5, 0.95, 0.7105, 0.9, 0.7105, 0.9, 0.5, 0.9, 0.5, 0.9, 0.7105, 0.85, 0.7105, 0.85, 0.5, 0.85, 0.5, 0.85, 0.7105, 0.8, 0.7105, 0.8, 0.5, 0.8, 0.5, 0.8, 0.7105, 0.75, 0.7105, 0.75, 0.5, 0.75, 0.5, 0.75, 0.7105, 0.7, 0.7105, 0.7, 0.5, 0.7, 0.5, 0.7, 0.7105, 0.65, 0.7105, 0.65, 0.5, 0.65, 0.5, 0.65, 0.7105, 0.6, 0.7105, 0.6, 0.5, 0.6, 0.5, 0.6, 0.7105, 0.55, 0.7105, 0.55, 0.5, 0.55, 0.5, 0.55, 0.7105, 0.5, 0.7105, 0.5, 0.5, 0.5, 0.5, 0.5, 0.7105, 0.45, 0.7105, 0.45, 0.5, 0.45, 0.5, 0.45, 0.7105, 0.4, 0.7105, 0.4, 0.5, 0.4, 0.5, 0.4, 0.7105, 0.35, 0.7105, 0.35, 0.5, 0.35, 0.5, 0.35, 0.7105, 0.3, 0.7105, 0.3, 0.5, 0.3, 0.5, 0.3, 0.7105, 0.25, 0.7105, 0.25, 0.5, 0.25, 0.5, 0.25, 0.7105, 0.2, 0.7105, 0.2, 0.5, 0.2, 0.5, 0.2, 0.7105, 0.15, 0.7105, 0.15, 0.5, 0.15, 0.5, 0.15, 0.7105, 0.1, 0.7105, 0.1, 0.5, 0.1, 0.5, 0.1, 0.7105, 0.05, 0.7105, 0.05, 0.5, 0.05, 0.5, 0.05, 0.7105, -1.565e-07, 0.7105, -1.565e-07, 0.5, 0.25, 0.4448, 0.3102, 0.4353, 0.3242, 0.4783, 0.25, 0.49, 0.3102, 0.4353, 0.3645, 0.4076, 0.3911, 0.4442, 0.3242, 0.4783, 0.3645, 0.4076, 0.4076, 0.3645, 0.4442, 0.3911, 0.3911, 0.4442, 0.4076, 0.3645, 0.4353, 0.3102, 0.4783, 0.3242, 0.4442, 0.3911, 0.4353, 0.3102, 0.4448, 0.25, 0.49, 0.25, 0.4783, 0.3242, 0.4448, 0.25, 0.4353, 0.1898, 0.4783, 0.1758, 0.49, 0.25, 0.4353, 0.1898, 0.4076, 0.1355, 0.4442, 0.1089, 0.4783, 0.1758, 0.4076, 0.1355, 0.3645, 0.09241, 0.3911, 0.05584, 0.4442, 0.1089, 0.3645, 0.09241, 0.3102, 0.06474, 0.3242, 0.02175, 0.3911, 0.05584, 0.3102, 0.06474, 0.25, 0.0552, 0.25, 0.01, 0.3242, 0.02175, 0.25, 0.0552, 0.1898, 0.06474, 0.1758, 0.02175, 0.25, 0.01, 0.1898, 0.06474, 0.1355, 0.09241, 0.1089, 0.05584, 0.1758, 0.02175, 0.1355, 0.09241, 0.09241, 0.1355, 0.05584, 0.1089, 0.1089, 0.05584, 0.09241, 0.1355, 0.06474, 0.1898, 0.02175, 0.1758, 0.05584, 0.1089, 0.06474, 0.1898, 0.0552, 0.25, 0.01, 0.25, 0.02175, 0.1758, 0.0552, 0.25, 0.06474, 0.3102, 0.02175, 0.3242, 0.01, 0.25, 0.06474, 0.3102, 0.09241, 0.3645, 0.05584, 0.3911, 0.02175, 0.3242, 0.09241, 0.3645, 0.1355, 0.4076, 0.1089, 0.4442, 0.05584, 0.3911, 0.1355, 0.4076, 0.1898, 0.4353, 0.1758, 0.4783, 0.1089, 0.4442, 0.1898, 0.4353, 0.25, 0.4448, 0.25, 0.49, 0.1758, 0.4783, 0.25, 0.438, 0.3081, 0.4288, 0.3102, 0.4353, 0.25, 0.4448, 0.3081, 0.4288, 0.3605, 0.4021, 0.3645, 0.4076, 0.3102, 0.4353, 0.3605, 0.4021, 0.4021, 0.3605, 0.4076, 0.3645, 0.3645, 0.4076, 0.4021, 0.3605, 0.4288, 0.3081, 0.4353, 0.3102, 0.4076, 0.3645, 0.4288, 0.3081, 0.438, 0.25, 0.4448, 0.25, 0.4353, 0.3102, 0.438, 0.25, 0.4288, 0.1919, 0.4353, 0.1898, 0.4448, 0.25, 0.4288, 0.1919, 0.4021, 0.1395, 0.4076, 0.1355, 0.4353, 0.1898, 0.4021, 0.1395, 0.3605, 0.09787, 0.3645, 0.09241, 0.4076, 0.1355, 0.3605, 0.09787, 0.3081, 0.07116, 0.3102, 0.06474, 0.3645, 0.09241, 0.3081, 0.07116, 0.25, 0.06196, 0.25, 0.0552, 0.3102, 0.06474, 0.25, 0.06196, 0.1919, 0.07116, 0.1898, 0.06474, 0.25, 0.0552, 0.1919, 0.07116, 0.1395, 0.09787, 0.1355, 0.09241, 0.1898, 0.06474, 0.1395, 0.09787, 0.09787, 0.1395, 0.09241, 0.1355, 0.1355, 0.09241, 0.09787, 0.1395, 0.07116, 0.1919, 0.06474, 0.1898, 0.09241, 0.1355, 0.07116, 0.1919, 0.06196, 0.25, 0.0552, 0.25, 0.06474, 0.1898, 0.06196, 0.25, 0.07116, 0.3081, 0.06474, 0.3102, 0.0552, 0.25, 0.07116, 0.3081, 0.09787, 0.3605, 0.09241, 0.3645, 0.06474, 0.3102, 0.09787, 0.3605, 0.1395, 0.4021, 0.1355, 0.4076, 0.09241, 0.3645, 0.1395, 0.4021, 0.1919, 0.4288, 0.1898, 0.4353, 0.1355, 0.4076, 0.1919, 0.4288, 0.25, 0.438, 0.25, 0.4448, 0.1898, 0.4353, 0.3081, 0.4288, 0.25, 0.438, 0.1919, 0.4288, 0.1395, 0.4021, 0.09787, 0.3605, 0.07116, 0.3081, 0.06196, 0.25, 0.07116, 0.1919, 0.09787, 0.1395, 0.1395, 0.09787, 0.1919, 0.07116, 0.25, 0.06196, 0.3081, 0.07116, 0.3605, 0.09787, 0.4021, 0.1395, 0.4288, 0.1919, 0.438, 0.25, 0.4288, 0.3081, 0.4021, 0.3605, 0.3605, 0.4021, 0.3605, 0.4021, 0.3081, 0.4288, 0.3081, 0.4288, 0.3605, 0.4021, 0.09787, 0.3605, 0.07116, 0.3081, 0.07116, 0.3081, 0.09787, 0.3605, 0.25, 0.06196, 0.3081, 0.07116, 0.3081, 0.07116, 0.25, 0.06196, 0.4021, 0.3605, 0.3605, 0.4021, 0.3605, 0.4021, 0.4021, 0.3605, 0.1395, 0.4021, 0.09787, 0.3605, 0.09787, 0.3605, 0.1395, 0.4021, 0.1919, 0.07116, 0.25, 0.06196, 0.25, 0.06196, 0.1919, 0.07116, 0.4288, 0.3081, 0.4021, 0.3605, 0.4021, 0.3605, 0.4288, 0.3081, 0.1919, 0.4288, 0.1395, 0.4021, 0.1395, 0.4021, 0.1919, 0.4288, 0.1395, 0.09787, 0.1919, 0.07116, 0.1919, 0.07116, 0.1395, 0.09787, 0.438, 0.25, 0.4288, 0.3081, 0.4288, 0.3081, 0.438, 0.25, 0.25, 0.438, 0.1919, 0.4288, 0.1919, 0.4288, 0.25, 0.438, 0.09787, 0.1395, 0.1395, 0.09787, 0.1395, 0.09787, 0.09787, 0.1395, 0.4288, 0.1919, 0.438, 0.25, 0.438, 0.25, 0.4288, 0.1919, 0.07116, 0.1919, 0.09787, 0.1395, 0.09787, 0.1395, 0.07116, 0.1919, 0.4021, 0.1395, 0.4288, 0.1919, 0.4288, 0.1919, 0.4021, 0.1395, 0.06196, 0.25, 0.07116, 0.1919, 0.07116, 0.1919, 0.06196, 0.25, 0.3605, 0.09787, 0.4021, 0.1395, 0.4021, 0.1395, 0.3605, 0.09787, 0.3081, 0.4288, 0.25, 0.438, 0.25, 0.438, 0.3081, 0.4288, 0.07116, 0.3081, 0.06196, 0.25, 0.06196, 0.25, 0.07116, 0.3081, 0.625, 0.5, 0.875, 0.5, 0.875, 0.75, 0.625, 0.75, 0.375, 0.75, 0.625, 0.75, 0.625, 1.0, 0.375, 1.0, 0.375, 0.0, 0.625, 0.0, 0.625, 0.25, 0.375, 0.25, 0.125, 0.5, 0.375, 0.5, 0.375, 0.75, 0.125, 0.75, 0.375, 0.5, 0.625, 0.5, 0.625, 0.75, 0.375, 0.75, 0.375, 0.25, 0.625, 0.25, 0.625, 0.5, 0.375, 0.5, 0.375, 0.0, 0.625, 0.0, 0.625, 0.25, 0.375, 0.25, 0.375, 0.25, 0.625, 0.25, 0.625, 0.5, 0.375, 0.5, 0.375, 0.5, 0.625, 0.5, 0.625, 0.75, 0.375, 0.75, 0.125, 0.5, 0.375, 0.5, 0.375, 0.75, 0.125, 0.75, 0.625, 0.5, 0.875, 0.5, 0.875, 0.75, 0.625, 0.75, 0.375, 0.75, 0.625, 0.75, 0.625, 1.0, 0.375, 1.0, 0.375, 0.0, 0.625, 0.0, 0.625, 0.25, 0.375, 0.25, 0.375, 0.25, 0.625, 0.25, 0.625, 0.5, 0.375, 0.5, 0.375, 0.5, 0.625, 0.5, 0.625, 0.75, 0.375, 0.75, 0.125, 0.5, 0.375, 0.5, 0.375, 0.75, 0.125, 0.75, 0.625, 0.5, 0.875, 0.5, 0.875, 0.75, 0.625, 0.75, 0.375, 0.75, 0.625, 0.75, 0.625, 1.0, 0.375, 1.0, 1.0, 0.5, 1.0, 1.0, 0.95, 1.0, 0.95, 0.5, 0.95, 0.5, 0.95, 1.0, 0.9, 1.0, 0.9, 0.5, 0.9, 0.5, 0.9, 1.0, 0.85, 1.0, 0.85, 0.5, 0.85, 0.5, 0.85, 1.0, 0.8, 1.0, 0.8, 0.5, 0.8, 0.5, 0.8, 1.0, 0.75, 1.0, 0.75, 0.5, 0.75, 0.5, 0.75, 1.0, 0.7, 1.0, 0.7, 0.5, 0.7, 0.5, 0.7, 1.0, 0.65, 1.0, 0.65, 0.5, 0.65, 0.5, 0.65, 1.0, 0.6, 1.0, 0.6, 0.5, 0.6, 0.5, 0.6, 1.0, 0.55, 1.0, 0.55, 0.5, 0.55, 0.5, 0.55, 1.0, 0.5, 1.0, 0.5, 0.5, 0.5, 0.5, 0.5, 1.0, 0.45, 1.0, 0.45, 0.5, 0.45, 0.5, 0.45, 1.0, 0.4, 1.0, 0.4, 0.5, 0.4, 0.5, 0.4, 1.0, 0.35, 1.0, 0.35, 0.5, 0.35, 0.5, 0.35, 1.0, 0.3, 1.0, 0.3, 0.5, 0.3, 0.5, 0.3, 1.0, 0.25, 1.0, 0.25, 0.5, 0.25, 0.5, 0.25, 1.0, 0.2, 1.0, 0.2, 0.5, 0.2, 0.5, 0.2, 1.0, 0.15, 1.0, 0.15, 0.5, 0.15, 0.5, 0.15, 1.0, 0.1, 1.0, 0.1, 0.5, 0.3242, 0.4783, 0.25, 0.49, 0.1758, 0.4783, 0.1089, 0.4442, 0.05584, 0.3911, 0.02175, 0.3242, 0.01, 0.25, 0.02175, 0.1758, 0.05584, 0.1089, 0.1089, 0.05584, 0.1758, 0.02175, 0.25, 0.01, 0.3242, 0.02175, 0.3911, 0.05584, 0.4442, 0.1089, 0.4783, 0.1758, 0.49, 0.25, 0.4783, 0.3242, 0.4442, 0.3911, 0.3911, 0.4442, 0.1, 0.5, 0.1, 1.0, 0.05, 1.0, 0.05, 0.5, 0.05, 0.5, 0.05, 1.0, -1.565e-07, 1.0, -1.565e-07, 0.5, 0.75, 0.49, 0.8242, 0.4783, 0.8911, 0.4442, 0.9442, 0.3911, 0.9783, 0.3242, 0.99, 0.25, 0.9783, 0.1758, 0.9442, 0.1089, 0.8911, 0.05584, 0.8242, 0.02175, 0.75, 0.01, 0.6758, 0.02175, 0.6089, 0.05584, 0.5558, 0.1089, 0.5217, 0.1758, 0.51, 0.25, 0.5217, 0.3242, 0.5558, 0.3911, 0.6089, 0.4442, 0.6758, 0.4783, 0.625, 0.5, 0.875, 0.5, 0.875, 0.75, 0.625, 0.75, 0.375, 0.75, 0.625, 0.75, 0.625, 1.0, 0.375, 1.0, 0.375, 0.0, 0.625, 0.0, 0.625, 0.25, 0.375, 0.25, 0.125, 0.5, 0.375, 0.5, 0.375, 0.75, 0.125, 0.75, 0.375, 0.5, 0.625, 0.5, 0.625, 0.75, 0.375, 0.75, 0.375, 0.25, 0.625, 0.25, 0.625, 0.5, 0.375, 0.5, 0.375, 0.0, 0.625, 0.0, 0.625, 0.25, 0.375, 0.25, 0.375, 0.25, 0.625, 0.25, 0.625, 0.5, 0.375, 0.5, 0.375, 0.5, 0.625, 0.5, 0.625, 0.75, 0.375, 0.75, 0.125, 0.5, 0.375, 0.5, 0.375, 0.75, 0.125, 0.75, 0.625, 0.5, 0.875, 0.5, 0.875, 0.75, 0.625, 0.75, 0.375, 0.75, 0.625, 0.75, 0.625, 1.0, 0.375, 1.0])
me_cylinder_005.materials.append(mat_legs)
me_cylinder_005.materials.append(mat_cannoninside)
me_cylinder_005.materials.append(mat_black)
me_cylinder_005.use_remesh_fix_poles = True
me_cylinder_005.use_remesh_preserve_attributes = False
me_cylinder_005.use_mirror_vertex_groups = False
me_cylinder_005.update()

# ---- objects
ob_cube = bpy.data.objects.new('Cube', me_cube)
ob_cube_001 = bpy.data.objects.new('Cube.001', me_cube_001)
ob_cube_002 = bpy.data.objects.new('Cube.002', me_cube_002)
ob_cube_003 = bpy.data.objects.new('Cube.003', me_cube_003)
ob_cube_004 = bpy.data.objects.new('Cube.004', me_cube_005)
ob_cube_005 = bpy.data.objects.new('Cube.005', me_cube_006)
ob_cube_006 = bpy.data.objects.new('Cube.006', me_cube_004)
ob_cube_007 = bpy.data.objects.new('Cube.007', me_cube_007)
ob_cube_008 = bpy.data.objects.new('Cube.008', me_cube_008)
ob_cube_009 = bpy.data.objects.new('Cube.009', me_cube_009)
ob_cube_034 = bpy.data.objects.new('Cube.034', me_cube_034)
ob_cylinder_004 = bpy.data.objects.new('Cylinder.004', me_cylinder_005)

# ---- transforms, parenting, visibility, modifiers, constraints
ob_cube.location = (-0.525, 0.0, 0.1306)
ob_cube.scale = (0.475, 1.0, 0.2)
ob_cube.lock_rotations_4d = False
ob_cube.empty_display_type = 'ARROWS'
ob_cube.lineart.crease_threshold = 0.0
ob_cube_001.location = (0.525, 0.0, 0.1306)
ob_cube_001.scale = (0.475, 1.0, 0.2)
ob_cube_001.lock_rotations_4d = False
ob_cube_001.empty_display_type = 'ARROWS'
ob_cube_001.lineart.crease_threshold = 0.0
ob_cube_002.location = (0.0, 0.0, 0.5702)
ob_cube_002.scale = (0.9, 0.9, 0.25)
ob_cube_002.lineart.crease_threshold = 0.0
ob_cube_003.location = (0.0, 0.0, 1.556)
ob_cube_003.scale = (1.0, 1.0, 0.75)
ob_cube_003.lineart.crease_threshold = 0.0
ob_cube_004.location = (0.0, 0.0009876, 3.18)
ob_cube_004.scale = (0.9, 0.9, 0.8934)
ob_cube_004.lineart.crease_threshold = 0.0
ob_cube_005.parent = ob_cube_004
ob_cube_005.matrix_parent_inverse = Matrix(((1.111, -0.0, 0.0, -0.0), (-0.0, 1.111, -0.0, -0.001097), (0.0, -0.0, 1.333, -3.373), (-0.0, 0.0, -0.0, 1.0)))
ob_cube_005.location = (0.0, 0.0, 2.541)
ob_cube_005.scale = (1.0, 1.0, 0.4993)
ob_cube_005.lineart.crease_threshold = 0.0
ob_cube_006.location = (1.174, -0.6215, 1.839)
ob_cube_006.scale = (0.2, 0.8239, 0.2)
ob_cube_006.lineart.crease_threshold = 0.0
ob_cube_007.location = (-1.189, -0.6215, 1.839)
ob_cube_007.scale = (0.2, 0.8239, 0.2)
ob_cube_007.lineart.crease_threshold = 0.0
ob_cube_008.location = (-0.01318, -1.045, 3.179)
ob_cube_008.scale = (0.7243, 0.1266, -0.144)
ob_cube_008.lineart.crease_threshold = 0.0
ob_cube_009.parent = ob_cube_005
ob_cube_009.matrix_parent_inverse = Matrix(((1.0, -0.0, 0.0, -0.0), (-0.0, 1.0, -0.0, 0.0), (0.0, -0.0, 3.358, -10.72), (-0.0, 0.0, -0.0, 1.0)))
ob_cube_009.location = (0.0, -0.04334, 3.193)
ob_cube_009.scale = (0.9672, 1.0, 0.2057)
ob_cube_009.lineart.crease_threshold = 0.0
ob_cube_034.location = (0.009447, -0.03956, 2.466)
ob_cube_034.scale = (0.9, 0.9, 0.7704)
ob_cube_034.lineart.crease_threshold = 0.0
ob_cylinder_004.location = (-1.071, -0.138, 1.567)
ob_cylinder_004.rotation_euler = (1.571, 0.0, 0.0)
ob_cylinder_004.scale = (0.3319, 0.3319, 1.06)
ob_cylinder_004.lineart.crease_threshold = 0.0

# ---- collection membership
col_enemy1.objects.link(ob_cube)
col_enemy1.objects.link(ob_cube_001)
col_enemy1.objects.link(ob_cube_002)
col_enemy1.objects.link(ob_cube_003)
col_enemy1.objects.link(ob_cube_004)
col_enemy1.objects.link(ob_cube_005)
col_enemy1.objects.link(ob_cube_006)
col_enemy1.objects.link(ob_cube_007)
col_enemy1.objects.link(ob_cube_008)
col_enemy1.objects.link(ob_cube_009)
col_collection_2.objects.link(ob_cube_034)
col_collection_2.objects.link(ob_cylinder_004)
def _layer_coll(name, lc=None):
    lc = lc or bpy.context.view_layer.layer_collection
    for c in lc.children:
        if c.name == name: return c
        r = _layer_coll(name, c)
        if r: return r
_layer_coll('Enemy1').exclude = True

# ---- scene / render settings (as saved in the file)
scene.frame_start = 1; scene.frame_end = 250; scene.frame_set(1)
scene.render.engine = 'BLENDER_EEVEE_NEXT'
scene.cycles.use_denoising = False
scene.cycles.samples = 128
scene.cycles.sampling_pattern = 'TABULATED_SOBOL'
scene.cycles.use_adaptive_sampling = False
scene.cycles.use_light_tree = False
scene.view_settings.view_transform = 'Filmic'
bpy.context.view_layer.update()

# ---- added for rendering (the .blend has no active camera and no usable light): camera, sun
cam_auto = bpy.data.cameras.new('AutoCamera')
cam_auto.lens = 50.0
cam_auto.sensor_width = 36.0
cam_auto.clip_end = 1000.0
ob_auto_camera = bpy.data.objects.new('AutoCamera', cam_auto)
scene.collection.objects.link(ob_auto_camera)
ob_auto_camera.location = (5.43994, -6.37418, 5.44328)
ob_auto_camera.rotation_euler = (1.09748, -7.21219e-08, 0.694738)
scene.camera = ob_auto_camera
light_auto_sun = bpy.data.lights.new('AutoSun', 'SUN')
light_auto_sun.energy = 3.0
light_auto_sun.angle = 0.0523599
ob_auto_sun = bpy.data.objects.new('AutoSun', light_auto_sun)
scene.collection.objects.link(ob_auto_sun)
ob_auto_sun.rotation_euler = (0.872665, 0.174533, 0.523599)
bpy.context.view_layer.update()
